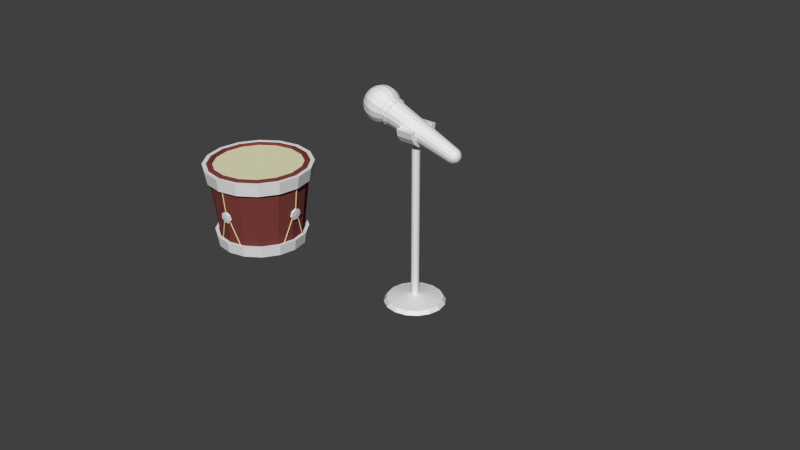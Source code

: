 # Source: SoundCapture.blend  (saved by Blender 2.69.0; exported with 4.5.12 LTS)
import bpy
from mathutils import Matrix  # noqa: F401  (used for matrix-valued properties, if any)

bpy.ops.wm.read_factory_settings(use_empty=True)
scene = bpy.context.scene
scene.name = 'Scene'

# ---- collections
col_collection_1 = bpy.data.collections.new('Collection 1'); scene.collection.children.link(col_collection_1)

# ---- materials (node trees are filled in below, after node groups)
mat_rope = bpy.data.materials.new('Rope')
mat_rope.alpha_threshold = 0.0
mat_rope.use_transparent_shadow = False
mat_rope.diffuse_color = (0.8, 0.6412, 0.3668, 1.0)
mat_rope.roughness = 0.5
mat_rope.line_color = (0.0, 0.0, 0.0, 1.0)
mat_base = bpy.data.materials.new('Base')
mat_base.alpha_threshold = 0.0
mat_base.use_transparent_shadow = False
mat_base.diffuse_color = (0.2079, 0.04956, 0.04426, 1.0)
mat_base.specular_color = (1.0, 0.9623, 0.8492)
mat_base.roughness = 0.5
mat_base.specular_intensity = 0.8885
mat_base.line_color = (0.0, 0.0, 0.0, 1.0)
mat_sheet = bpy.data.materials.new('Sheet')
mat_sheet.alpha_threshold = 0.0
mat_sheet.use_transparent_shadow = False
mat_sheet.diffuse_color = (0.8, 0.7732, 0.5483, 1.0)
mat_sheet.roughness = 0.5
mat_sheet.specular_intensity = 0.3471
mat_sheet.line_color = (0.0, 0.0, 0.0, 1.0)
mat_metalpieces = bpy.data.materials.new('MetalPieces')
mat_metalpieces.alpha_threshold = 0.0
mat_metalpieces.use_transparent_shadow = False
mat_metalpieces.roughness = 0.5
mat_metalpieces.line_color = (0.0, 0.0, 0.0, 1.0)

# ---- material node trees

# ---- world
world_world = bpy.data.worlds.new('World'); scene.world = world_world
world_world.color = (0.05088, 0.05088, 0.05088)
world_world.use_sun_shadow = False
world_world.sun_shadow_jitter_overblur = 0.0
world_world.cycles.sampling_method = 'MANUAL'
world_world.cycles.sample_map_resolution = 256

# ---- meshes
me_cube_001 = bpy.data.meshes.new('Cube.001')
me_cube_001.from_pydata([], [], [])
me_cube_001.use_remesh_preserve_volume = False
me_cube_001.use_remesh_preserve_attributes = False
me_cube_001.use_mirror_vertex_groups = False
me_cube_001.update()
me_cube = bpy.data.meshes.new('Cube')
me_cube.from_pydata([], [], [])
me_cube.use_remesh_preserve_volume = False
me_cube.use_remesh_preserve_attributes = False
me_cube.use_mirror_vertex_groups = False
me_cube.update()
me_circle_007 = bpy.data.meshes.new('Circle.007')
me_circle_007.from_pydata([(2.174, 2.144, 44.17), (1.177, 2.144, 43.5), (-7.153e-07, 2.144, 43.27), (-1.177, 2.144, 43.5), (-4.452, 2.144, 46.11), (-4.113, 2.144, 44.4), (-3.148, 2.144, 42.96), (-1.704, 2.144, 41.99), (-7.153e-07, 2.144, 41.66), (1.704, 2.144, 41.99), (3.148, 2.144, 42.96), (4.113, 2.144, 44.4), (4.452, 2.144, 46.11), (-2.174, 2.144, 44.17), (-2.841, 2.144, 45.17), (-3.075, 2.144, 46.34), (2.841, 2.144, 45.17), (3.075, 2.144, 46.34), (2.174, -2.144, 44.17), (1.177, -2.144, 43.5), (-7.153e-07, -2.144, 43.27), (-1.177, -2.144, 43.5), (-4.452, -2.144, 46.11), (-4.113, -2.144, 44.4), (-3.148, -2.144, 42.96), (-1.704, -2.144, 41.99), (-7.153e-07, -2.144, 41.66), (1.704, -2.144, 41.99), (3.148, -2.144, 42.96), (4.113, -2.144, 44.4), (4.452, -2.144, 46.11), (-2.174, -2.144, 44.17), (-2.841, -2.144, 45.17), (-3.075, -2.144, 46.34), (2.841, -2.144, 45.17), (3.075, -2.144, 46.34), (2.384e-07, 1.0, 2.0), (-0.3827, 0.9239, 2.0), (-0.7071, 0.7071, 2.0), (-1.0, 1.589e-08, 2.0), (-0.3827, -0.9239, 2.0), (0.9239, -0.3827, 2.0), (1.0, 7.153e-08, 2.0), (0.9239, 0.3827, 2.0), (0.3827, 0.9239, 2.0), (-0.9239, 0.3827, 2.0), (-0.9239, -0.3827, 2.0), (-0.7071, -0.7071, 2.0), (8.742e-08, -1.0, 2.0), (0.3827, -0.9239, 2.0), (0.7071, -0.7071, 2.0), (0.7071, 0.7071, 2.0), (2.384e-07, 1.0, 42.0), (-0.3827, 0.9239, 42.0), (-0.7071, 0.7071, 42.0), (-0.9239, 0.3827, 42.0), (-1.0, 1.589e-08, 42.0), (-0.9239, -0.3827, 42.0), (-0.7071, -0.7071, 42.0), (-0.3827, -0.9239, 42.0), (8.742e-08, -1.0, 42.0), (0.3827, -0.9239, 42.0), (0.7071, -0.7071, 42.0), (0.9239, -0.3827, 42.0), (1.0, 7.153e-08, 42.0), (0.9239, 0.3827, 42.0), (0.7071, 0.7071, 42.0), (0.3827, 0.9239, 42.0), (5.29e-07, 7.0, 1.0), (-2.679, 6.467, 1.0), (-4.95, 4.95, 1.0), (-7.0, -3.246e-07, 1.0), (-4.95, -4.95, 1.0), (2.679, -6.467, 1.0), (6.467, -2.679, 1.0), (2.679, 6.467, 1.0), (-6.467, 2.679, 1.0), (-6.467, -2.679, 1.0), (-2.679, -6.467, 1.0), (-5.28e-07, -7.0, 1.0), (4.95, -4.95, 1.0), (7.0, 6.485e-08, 1.0), (6.467, 2.679, 1.0), (4.95, 4.95, 1.0), (-2.947, 7.114, 0.0), (-5.445, 5.445, 0.0), (-2.947, -7.114, 0.0), (-6.039e-07, -7.7, 0.0), (5.445, -5.445, 0.0), (7.114, -2.947, 0.0), (7.114, 2.947, 0.0), (5.445, 5.445, 0.0), (5.588e-07, 7.7, 0.0), (-7.114, 2.947, 0.0), (-7.7, -3.63e-07, 0.0), (-7.114, -2.947, 0.0), (-5.445, -5.445, 0.0), (2.947, -7.114, 0.0), (7.7, 6.537e-08, 0.0), (2.947, 7.114, 0.0)], [], [(11, 16, 17, 12), (10, 0, 16, 11), (9, 1, 0, 10), (8, 2, 1, 9), (7, 3, 2, 8), (6, 13, 3, 7), (5, 14, 13, 6), (4, 15, 14, 5), (29, 30, 35, 34), (28, 29, 34, 18), (27, 28, 18, 19), (26, 27, 19, 20), (25, 26, 20, 21), (24, 25, 21, 31), (23, 24, 31, 32), (22, 23, 32, 33), (17, 16, 34, 35), (11, 12, 30, 29), (9, 10, 28, 27), (7, 8, 26, 25), (5, 6, 24, 23), (2, 3, 21, 20), (14, 15, 33, 32), (0, 1, 19, 18), (3, 13, 31, 21), (10, 11, 29, 28), (8, 9, 27, 26), (12, 17, 35, 30), (6, 7, 25, 24), (4, 5, 23, 22), (16, 0, 18, 34), (15, 4, 22, 33), (1, 2, 20, 19), (13, 14, 32, 31), (36, 68, 69, 37), (44, 75, 68, 36), (48, 49, 61, 60), (49, 50, 62, 61), (46, 47, 58, 57), (69, 84, 85, 70), (37, 69, 70, 38), (41, 74, 81, 42), (40, 47, 72, 78), (43, 82, 83, 51), (38, 70, 76, 45), (49, 48, 79, 73), (39, 71, 77, 46), (41, 50, 80, 74), (43, 42, 81, 82), (39, 45, 76, 71), (44, 51, 83, 75), (45, 39, 56, 55), (51, 44, 67, 66), (37, 38, 54, 53), (42, 43, 65, 64), (50, 41, 63, 62), (47, 40, 59, 58), (39, 46, 57, 56), (44, 36, 52, 67), (38, 45, 55, 54), (43, 51, 66, 65), (36, 37, 53, 52), (41, 42, 64, 63), (40, 48, 60, 59), (82, 81, 98, 90), (79, 87, 97, 73), (71, 76, 93, 94), (75, 83, 91, 99), (80, 88, 89, 74), (72, 77, 95, 96), (79, 78, 86, 87), (80, 73, 97, 88), (69, 68, 92, 84), (81, 74, 89, 98), (49, 73, 80, 50), (40, 78, 79, 48), (46, 77, 72, 47), (72, 96, 86, 78), (71, 94, 95, 77), (75, 99, 92, 68), (70, 85, 93, 76), (82, 90, 91, 83)])
me_circle_007.use_remesh_preserve_volume = False
me_circle_007.use_remesh_preserve_attributes = False
me_circle_007.use_mirror_vertex_groups = False
me_circle_007.update()
me_circle_000 = bpy.data.meshes.new('Circle.000')
me_circle_000.from_pydata([(1.91, 0.0, 10.0), (1.837, 0.0, 10.18), (1.66, 0.0, 10.25), (1.483, 0.0, 10.18), (1.41, 0.0, 10.0), (1.483, 0.0, 9.823), (1.66, 0.0, 9.75), (1.837, 0.0, 9.823), (1.765, 0.7309, 10.0), (1.697, 0.7029, 10.18), (1.534, 0.6353, 10.25), (1.37, 0.5676, 10.18), (1.303, 0.5396, 10.0), (1.37, 0.5676, 9.823), (1.534, 0.6353, 9.75), (1.697, 0.7029, 9.823), (1.351, 1.351, 10.0), (1.299, 1.299, 10.18), (1.174, 1.174, 10.25), (1.049, 1.049, 10.18), (0.997, 0.997, 10.0), (1.049, 1.049, 9.823), (1.174, 1.174, 9.75), (1.299, 1.299, 9.823), (0.7309, 1.765, 10.0), (0.7029, 1.697, 10.18), (0.6353, 1.534, 10.25), (0.5676, 1.37, 10.18), (0.5396, 1.303, 10.0), (0.5676, 1.37, 9.823), (0.6353, 1.534, 9.75), (0.7029, 1.697, 9.823), (5.96e-08, 1.91, 10.0), (1.192e-07, 1.837, 10.18), (1.788e-07, 1.66, 10.25), (1.192e-07, 1.483, 10.18), (1.192e-07, 1.41, 10.0), (1.192e-07, 1.483, 9.823), (1.788e-07, 1.66, 9.75), (1.192e-07, 1.837, 9.823), (-0.7309, 1.765, 10.0), (-0.7029, 1.697, 10.18), (-0.6353, 1.534, 10.25), (-0.5676, 1.37, 10.18), (-0.5396, 1.303, 10.0), (-0.5676, 1.37, 9.823), (-0.6353, 1.534, 9.75), (-0.7029, 1.697, 9.823), (-1.351, 1.351, 10.0), (-1.299, 1.299, 10.18), (-1.174, 1.174, 10.25), (-1.049, 1.049, 10.18), (-0.997, 0.997, 10.0), (-1.049, 1.049, 9.823), (-1.174, 1.174, 9.75), (-1.299, 1.299, 9.823), (-1.765, 0.7309, 10.0), (-1.697, 0.7029, 10.18), (-1.534, 0.6353, 10.25), (-1.37, 0.5676, 10.18), (-1.303, 0.5396, 10.0), (-1.37, 0.5676, 9.823), (-1.534, 0.6353, 9.75), (-1.697, 0.7029, 9.823), (-1.91, 1.67e-07, 10.0), (-1.837, 1.606e-07, 10.18), (-1.66, 1.451e-07, 10.25), (-1.483, 1.297e-07, 10.18), (-1.41, 1.233e-07, 10.0), (-1.483, 1.297e-07, 9.823), (-1.66, 1.451e-07, 9.75), (-1.837, 1.606e-07, 9.823), (-1.765, -0.7309, 10.0), (-1.697, -0.7029, 10.18), (-1.534, -0.6353, 10.25), (-1.37, -0.5676, 10.18), (-1.303, -0.5396, 10.0), (-1.37, -0.5676, 9.823), (-1.534, -0.6353, 9.75), (-1.697, -0.7029, 9.823), (-1.351, -1.351, 10.0), (-1.299, -1.299, 10.18), (-1.174, -1.174, 10.25), (-1.049, -1.049, 10.18), (-0.997, -0.997, 10.0), (-1.049, -1.049, 9.823), (-1.174, -1.174, 9.75), (-1.299, -1.299, 9.823), (-0.7309, -1.765, 10.0), (-0.7029, -1.697, 10.18), (-0.6353, -1.534, 10.25), (-0.5676, -1.37, 10.18), (-0.5396, -1.303, 10.0), (-0.5676, -1.37, 9.823), (-0.6353, -1.534, 9.75), (-0.7029, -1.697, 9.823), (5.96e-08, -1.91, 10.0), (1.192e-07, -1.837, 10.18), (1.788e-07, -1.66, 10.25), (1.192e-07, -1.483, 10.18), (1.192e-07, -1.41, 10.0), (1.192e-07, -1.483, 9.823), (1.788e-07, -1.66, 9.75), (1.192e-07, -1.837, 9.823), (0.7309, -1.765, 10.0), (0.7029, -1.697, 10.18), (0.6353, -1.534, 10.25), (0.5676, -1.37, 10.18), (0.5396, -1.303, 10.0), (0.5676, -1.37, 9.823), (0.6353, -1.534, 9.75), (0.7029, -1.697, 9.823), (1.351, -1.351, 10.0), (1.299, -1.299, 10.18), (1.174, -1.174, 10.25), (1.049, -1.049, 10.18), (0.997, -0.997, 10.0), (1.049, -1.049, 9.823), (1.174, -1.174, 9.75), (1.299, -1.299, 9.823), (1.765, -0.7309, 10.0), (1.697, -0.7029, 10.18), (1.534, -0.6353, 10.25), (1.37, -0.5676, 10.18), (1.303, -0.5396, 10.0), (1.37, -0.5676, 9.823), (1.534, -0.6353, 9.75), (1.697, -0.7029, 9.823), (-0.3919, 0.946, -5.207e-10), (-0.7241, 0.7241, -5.207e-10), (-0.946, -0.3919, -5.207e-10), (0.7241, -0.7241, -5.207e-10), (0.3919, 0.946, -5.207e-10), (2.601e-08, 1.698, 10.0), (-0.6498, 1.569, 10.0), (-1.201, 1.201, 10.0), (-1.569, 0.6498, 10.0), (-1.698, -8.203e-08, 10.0), (-1.569, -0.6498, 10.0), (-1.201, -1.201, 10.0), (-0.6498, -1.569, 10.0), (-2.304e-07, -1.698, 10.0), (0.6498, -1.569, 10.0), (1.201, -1.201, 10.0), (1.569, -0.6498, 10.0), (1.698, 1.245e-08, 10.0), (1.569, 0.6498, 10.0), (1.201, 1.201, 10.0), (0.6498, 1.569, 10.0), (0.9511, 5.344e-08, -0.309), (0.809, 9.09e-08, -0.5878), (0.5878, 1.206e-07, -0.809), (0.309, 1.397e-07, -0.9511), (-3.767e-07, 1.463e-07, -1.0), (-0.309, 1.397e-07, -0.9511), (-0.5878, 1.206e-07, -0.809), (-0.809, 9.09e-08, -0.5878), (-0.9511, 5.344e-08, -0.309), (-1.024, 1.373e-08, 3.552e-07), (3.574e-09, 1.024, -5.207e-10), (-0.946, 0.3919, -5.207e-10), (0.3919, -0.946, -5.207e-10), (0.8787, -0.364, -0.309), (0.7474, -0.3096, -0.5878), (0.543, -0.2249, -0.809), (0.2855, -0.1183, -0.9511), (-0.2855, 0.1183, -0.9511), (-0.543, 0.2249, -0.809), (-0.7474, 0.3096, -0.5878), (-0.8787, 0.364, -0.309), (-0.7241, -0.7241, -5.207e-10), (-0.3919, -0.946, -5.207e-10), (-3.931e-07, -1.024, -5.207e-10), (0.6725, -0.6725, -0.309), (0.5721, -0.5721, -0.5878), (0.4156, -0.4156, -0.809), (0.2185, -0.2185, -0.9511), (-0.2185, 0.2185, -0.9511), (-0.4156, 0.4156, -0.809), (-0.5721, 0.5721, -0.5878), (-0.6725, 0.6725, -0.309), (0.364, -0.8787, -0.309), (0.3096, -0.7474, -0.5878), (0.2249, -0.543, -0.809), (0.1183, -0.2855, -0.9511), (-0.1183, 0.2855, -0.9511), (-0.2249, 0.543, -0.809), (-0.3096, 0.7474, -0.5878), (-0.364, 0.8787, -0.309), (-1.49e-07, -0.9511, -0.309), (0.0, -0.809, -0.5878), (5.96e-08, -0.5878, -0.809), (9.686e-08, -0.309, -0.9511), (1.937e-07, 0.309, -0.9511), (2.235e-07, 0.5878, -0.809), (1.49e-07, 0.809, -0.5878), (2.086e-07, 0.9511, -0.309), (0.946, 0.3919, -5.207e-10), (-0.364, -0.8787, -0.309), (-0.3096, -0.7474, -0.5878), (-0.2249, -0.543, -0.809), (-0.1183, -0.2855, -0.9511), (0.1183, 0.2855, -0.9511), (0.2249, 0.543, -0.809), (0.3096, 0.7474, -0.5878), (0.364, 0.8787, -0.309), (-0.6725, -0.6725, -0.309), (-0.5721, -0.5721, -0.5878), (-0.4156, -0.4156, -0.809), (-0.2185, -0.2185, -0.9511), (0.2185, 0.2185, -0.9511), (0.4156, 0.4156, -0.809), (0.5721, 0.5721, -0.5878), (0.6725, 0.6725, -0.309), (1.024, -3.647e-07, -5.207e-10), (-0.8787, -0.364, -0.309), (-0.7474, -0.3096, -0.5878), (-0.543, -0.2249, -0.809), (-0.2855, -0.1183, -0.9511), (0.2855, 0.1183, -0.9511), (0.543, 0.2249, -0.809), (0.7474, 0.3096, -0.5878), (0.8787, 0.364, -0.309), (0.946, -0.3919, -5.207e-10), (0.7241, 0.7241, -5.207e-10)], [], [(0, 8, 9, 1), (1, 9, 10, 2), (2, 10, 11, 3), (3, 11, 12, 4), (4, 12, 13, 5), (5, 13, 14, 6), (6, 14, 15, 7), (0, 7, 15, 8), (8, 16, 17, 9), (9, 17, 18, 10), (10, 18, 19, 11), (11, 19, 20, 12), (12, 20, 21, 13), (13, 21, 22, 14), (14, 22, 23, 15), (15, 23, 16, 8), (16, 24, 25, 17), (17, 25, 26, 18), (18, 26, 27, 19), (19, 27, 28, 20), (20, 28, 29, 21), (21, 29, 30, 22), (22, 30, 31, 23), (23, 31, 24, 16), (24, 32, 33, 25), (25, 33, 34, 26), (26, 34, 35, 27), (27, 35, 36, 28), (28, 36, 37, 29), (29, 37, 38, 30), (30, 38, 39, 31), (31, 39, 32, 24), (32, 40, 41, 33), (33, 41, 42, 34), (34, 42, 43, 35), (35, 43, 44, 36), (36, 44, 45, 37), (37, 45, 46, 38), (38, 46, 47, 39), (39, 47, 40, 32), (40, 48, 49, 41), (41, 49, 50, 42), (42, 50, 51, 43), (43, 51, 52, 44), (44, 52, 53, 45), (45, 53, 54, 46), (46, 54, 55, 47), (47, 55, 48, 40), (48, 56, 57, 49), (49, 57, 58, 50), (50, 58, 59, 51), (51, 59, 60, 52), (52, 60, 61, 53), (53, 61, 62, 54), (54, 62, 63, 55), (55, 63, 56, 48), (56, 64, 65, 57), (57, 65, 66, 58), (58, 66, 67, 59), (59, 67, 68, 60), (60, 68, 69, 61), (61, 69, 70, 62), (62, 70, 71, 63), (63, 71, 64, 56), (64, 72, 73, 65), (65, 73, 74, 66), (66, 74, 75, 67), (67, 75, 76, 68), (68, 76, 77, 69), (69, 77, 78, 70), (70, 78, 79, 71), (71, 79, 72, 64), (72, 80, 81, 73), (73, 81, 82, 74), (74, 82, 83, 75), (75, 83, 84, 76), (76, 84, 85, 77), (77, 85, 86, 78), (78, 86, 87, 79), (79, 87, 80, 72), (80, 88, 89, 81), (81, 89, 90, 82), (82, 90, 91, 83), (83, 91, 92, 84), (84, 92, 93, 85), (85, 93, 94, 86), (86, 94, 95, 87), (87, 95, 88, 80), (88, 96, 97, 89), (89, 97, 98, 90), (90, 98, 99, 91), (91, 99, 100, 92), (92, 100, 101, 93), (93, 101, 102, 94), (94, 102, 103, 95), (95, 103, 96, 88), (96, 104, 105, 97), (97, 105, 106, 98), (98, 106, 107, 99), (99, 107, 108, 100), (100, 108, 109, 101), (101, 109, 110, 102), (102, 110, 111, 103), (103, 111, 104, 96), (104, 112, 113, 105), (105, 113, 114, 106), (106, 114, 115, 107), (107, 115, 116, 108), (108, 116, 117, 109), (109, 117, 118, 110), (110, 118, 119, 111), (111, 119, 112, 104), (112, 120, 121, 113), (113, 121, 122, 114), (114, 122, 123, 115), (115, 123, 124, 116), (116, 124, 125, 117), (117, 125, 126, 118), (118, 126, 127, 119), (119, 127, 120, 112), (120, 0, 1, 121), (121, 1, 2, 122), (122, 2, 3, 123), (123, 3, 4, 124), (124, 4, 5, 125), (125, 5, 6, 126), (126, 6, 7, 127), (127, 7, 0, 120), (128, 129, 135, 134), (150, 163, 164, 151), (155, 156, 168, 167), (151, 164, 165, 152), (149, 162, 163, 150), (156, 157, 169, 168), (154, 155, 167, 166), (167, 168, 179, 178), (164, 175, 176, 165), (162, 173, 174, 163), (168, 169, 180, 179), (166, 167, 178, 177), (163, 174, 175, 164), (175, 183, 184, 176), (173, 181, 182, 174), (179, 180, 188, 187), (177, 178, 186, 185), (174, 182, 183, 175), (178, 179, 187, 186), (185, 186, 194, 193), (182, 190, 191, 183), (186, 187, 195, 194), (183, 191, 192, 184), (181, 189, 190, 182), (187, 188, 196, 195), (194, 195, 204, 203), (191, 200, 201, 192), (189, 198, 199, 190), (195, 196, 205, 204), (193, 194, 203, 202), (190, 199, 200, 191), (198, 206, 207, 199), (204, 205, 213, 212), (202, 203, 211, 210), (199, 207, 208, 200), (203, 204, 212, 211), (200, 208, 209, 201), (207, 216, 217, 208), (211, 212, 221, 220), (208, 217, 218, 209), (206, 215, 216, 207), (212, 213, 222, 221), (210, 211, 220, 219), (172, 161, 142, 141), (170, 171, 140, 139), (158, 130, 138, 137), (132, 159, 133, 148), (129, 160, 136, 135), (197, 224, 147, 146), (159, 128, 134, 133), (223, 214, 145, 144), (161, 131, 143, 142), (171, 172, 141, 140), (130, 170, 139, 138), (160, 158, 137, 136), (224, 132, 148, 147), (214, 197, 146, 145), (131, 223, 144, 143), (152, 165, 153), (214, 223, 162, 149), (157, 158, 160, 169), (153, 154, 166), (223, 131, 173, 162), (169, 160, 129, 180), (153, 166, 177), (165, 176, 153), (176, 184, 153), (131, 161, 181, 173), (180, 129, 128, 188), (153, 177, 185), (184, 192, 153), (161, 172, 189, 181), (188, 128, 159, 196), (153, 185, 193), (196, 159, 132, 205), (153, 193, 202), (192, 201, 153), (172, 171, 198, 189), (201, 209, 153), (171, 170, 206, 198), (205, 132, 224, 213), (153, 202, 210), (209, 218, 153), (170, 130, 215, 206), (213, 224, 197, 222), (153, 210, 219), (220, 221, 150, 151), (153, 219, 152), (217, 155, 154, 218), (215, 157, 156, 216), (221, 222, 149, 150), (219, 220, 151, 152), (218, 154, 153), (216, 156, 155, 217), (130, 158, 157, 215), (222, 197, 214, 149)])
me_circle_000.use_remesh_preserve_volume = False
me_circle_000.use_remesh_preserve_attributes = False
me_circle_000.use_mirror_vertex_groups = False
me_circle_000.update()
me_sphere_002 = bpy.data.meshes.new('Sphere.002')
me_sphere_002.from_pydata([(-0.1951, -5.684e-13, 5.981), (-0.3827, -5.684e-13, 5.924), (-0.5556, -5.684e-13, 5.831), (-0.7071, -5.684e-13, 5.707), (-0.8315, -5.684e-13, 5.556), (-0.9239, -5.684e-13, 5.383), (-0.9808, -5.684e-13, 5.195), (-1.0, -5.684e-13, 5.0), (-0.9808, -5.684e-13, 4.805), (-0.9239, -5.684e-13, 4.617), (-0.8315, -5.684e-13, 4.444), (-0.7071, -5.684e-13, 4.293), (-0.5556, -5.684e-13, 4.169), (-0.3827, -5.684e-13, 4.076), (-0.1951, -5.684e-13, 4.019), (-0.1802, 0.07466, 5.981), (-0.3536, 0.1464, 5.924), (-0.5133, 0.2126, 5.831), (-0.6533, 0.2706, 5.707), (-0.7682, 0.3182, 5.556), (-0.8536, 0.3536, 5.383), (-0.9061, 0.3753, 5.195), (-0.9239, 0.3827, 5.0), (-0.9061, 0.3753, 4.805), (-0.8536, 0.3536, 4.617), (-0.7682, 0.3182, 4.444), (-0.6533, 0.2706, 4.293), (-0.5133, 0.2126, 4.169), (-0.3536, 0.1464, 4.076), (-0.1802, 0.07466, 4.019), (-0.138, 0.1379, 5.981), (-0.2706, 0.2706, 5.924), (-0.3929, 0.3928, 5.831), (-0.5, 0.5, 5.707), (-0.5879, 0.5879, 5.556), (-0.6533, 0.6533, 5.383), (-0.6935, 0.6935, 5.195), (-0.7071, 0.7071, 5.0), (-0.6935, 0.6935, 4.805), (-0.6533, 0.6533, 4.617), (-0.5879, 0.5879, 4.444), (-0.5, 0.5, 4.293), (-0.3929, 0.3928, 4.169), (-0.2706, 0.2706, 4.076), (-0.138, 0.1379, 4.019), (-0.07466, 0.1802, 5.981), (-0.1464, 0.3536, 5.924), (-0.2126, 0.5133, 5.831), (-0.2706, 0.6533, 5.707), (-0.3182, 0.7682, 5.556), (-0.3536, 0.8536, 5.383), (-0.3753, 0.9061, 5.195), (-0.3827, 0.9239, 5.0), (-0.3753, 0.9061, 4.805), (-0.3536, 0.8536, 4.617), (-0.3182, 0.7682, 4.444), (-0.2706, 0.6533, 4.293), (-0.2126, 0.5133, 4.169), (-0.1464, 0.3536, 4.076), (-0.07466, 0.1802, 4.019), (-2.516e-06, 0.1951, 5.981), (-2.479e-06, 0.3827, 5.924), (-2.479e-06, 0.5556, 5.831), (-2.464e-06, 0.7071, 5.707), (-2.449e-06, 0.8315, 5.556), (-2.479e-06, 0.9239, 5.383), (-2.479e-06, 0.9808, 5.195), (-2.419e-06, 1.0, 5.0), (-2.479e-06, 0.9808, 4.805), (-2.419e-06, 0.9239, 4.617), (-2.449e-06, 0.8315, 4.444), (-2.464e-06, 0.7071, 4.293), (-2.479e-06, 0.5556, 4.169), (-2.464e-06, 0.3827, 4.076), (-2.516e-06, 0.1951, 4.019), (0.07466, 0.1802, 5.981), (0.1464, 0.3536, 5.924), (0.2126, 0.5133, 5.831), (0.2706, 0.6533, 5.707), (0.3182, 0.7682, 5.556), (0.3536, 0.8536, 5.383), (0.3753, 0.9061, 5.195), (0.3827, 0.9239, 5.0), (0.3753, 0.9061, 4.805), (0.3536, 0.8536, 4.617), (0.3182, 0.7682, 4.444), (0.2706, 0.6533, 4.293), (0.2126, 0.5133, 4.169), (0.1464, 0.3536, 4.076), (0.07466, 0.1802, 4.019), (0.1379, 0.1379, 5.981), (0.2706, 0.2706, 5.924), (0.3928, 0.3928, 5.831), (0.5, 0.5, 5.707), (0.5879, 0.5879, 5.556), (0.6533, 0.6533, 5.383), (0.6935, 0.6935, 5.195), (0.7071, 0.7071, 5.0), (0.6935, 0.6935, 4.805), (0.6533, 0.6533, 4.617), (0.5879, 0.5879, 4.444), (0.5, 0.5, 4.293), (0.3928, 0.3928, 4.169), (0.2706, 0.2706, 4.076), (0.1379, 0.1379, 4.019), (0.1802, 0.07466, 5.981), (0.3536, 0.1464, 5.924), (0.5133, 0.2126, 5.831), (0.6533, 0.2706, 5.707), (0.7682, 0.3182, 5.556), (0.8536, 0.3536, 5.383), (0.9061, 0.3753, 5.195), (0.9239, 0.3827, 5.0), (0.9061, 0.3753, 4.805), (0.8536, 0.3536, 4.617), (0.7682, 0.3182, 4.444), (0.6533, 0.2706, 4.293), (0.5133, 0.2126, 4.169), (0.3536, 0.1464, 4.076), (0.1802, 0.07466, 4.019), (0.1951, -6.902e-08, 5.981), (0.3827, -1.137e-07, 5.924), (0.5556, -1.435e-07, 5.831), (0.7071, -8.392e-08, 5.707), (0.8315, -2.329e-07, 5.556), (0.9239, -2.031e-07, 5.383), (0.9808, -1.435e-07, 5.195), (1.0, -2.329e-07, 5.0), (0.9808, -1.435e-07, 4.805), (0.9239, -2.627e-07, 4.617), (0.8315, -2.329e-07, 4.444), (0.7071, -8.392e-08, 4.293), (0.5556, -1.584e-07, 4.169), (0.3827, -1.733e-07, 4.076), (0.1951, -5.412e-08, 4.019), (0.1802, -0.07466, 5.981), (0.3536, -0.1464, 5.924), (0.5133, -0.2126, 5.831), (0.6533, -0.2706, 5.707), (0.7682, -0.3182, 5.556), (0.8536, -0.3536, 5.383), (0.9061, -0.3753, 5.195), (0.9239, -0.3827, 5.0), (0.9061, -0.3753, 4.805), (0.8536, -0.3536, 4.617), (0.7682, -0.3182, 4.444), (0.6533, -0.2706, 4.293), (0.5133, -0.2126, 4.169), (0.3536, -0.1464, 4.076), (0.1802, -0.07466, 4.019), (0.1379, -0.1379, 5.981), (0.2706, -0.2706, 5.924), (0.3928, -0.3928, 5.831), (0.5, -0.5, 5.707), (0.5879, -0.5879, 5.556), (0.6533, -0.6533, 5.383), (0.6935, -0.6935, 5.195), (0.7071, -0.7071, 5.0), (0.6935, -0.6935, 4.805), (0.6533, -0.6533, 4.617), (0.5879, -0.5879, 4.444), (0.5, -0.5, 4.293), (0.3928, -0.3928, 4.169), (0.2706, -0.2706, 4.076), (0.1379, -0.1379, 4.019), (0.07466, -0.1802, 5.981), (0.1464, -0.3536, 5.924), (0.2126, -0.5133, 5.831), (0.2706, -0.6533, 5.707), (0.3182, -0.7682, 5.556), (0.3536, -0.8536, 5.383), (0.3753, -0.9061, 5.195), (0.3827, -0.9239, 5.0), (0.3753, -0.9061, 4.805), (0.3536, -0.8536, 4.617), (0.3182, -0.7682, 4.444), (0.2706, -0.6533, 4.293), (0.2126, -0.5133, 4.169), (0.1464, -0.3536, 4.076), (0.07466, -0.1802, 4.019), (-2.62e-06, -0.1951, 5.981), (-2.687e-06, -0.3827, 5.924), (-2.792e-06, -0.5556, 5.831), (-2.777e-06, -0.7071, 5.707), (-2.955e-06, -0.8315, 5.556), (-2.896e-06, -0.9239, 5.383), (-2.806e-06, -0.9808, 5.195), (-2.926e-06, -1.0, 5.0), (-2.806e-06, -0.9808, 4.805), (-2.926e-06, -0.9239, 4.617), (-2.955e-06, -0.8315, 4.444), (-2.777e-06, -0.7071, 4.293), (-2.792e-06, -0.5556, 4.169), (-2.762e-06, -0.3827, 4.076), (-2.598e-06, -0.1951, 4.019), (-0.07466, -0.1802, 5.981), (-0.1464, -0.3536, 5.924), (-0.2126, -0.5133, 5.831), (-0.2706, -0.6533, 5.707), (-0.3182, -0.7682, 5.556), (-0.3536, -0.8536, 5.383), (-0.3753, -0.9061, 5.195), (-0.3827, -0.9239, 5.0), (-0.3753, -0.9061, 4.805), (-0.3536, -0.8536, 4.617), (-0.3182, -0.7682, 4.444), (-0.2706, -0.6533, 4.293), (-0.2126, -0.5133, 4.169), (-0.1464, -0.3536, 4.076), (-0.07466, -0.1802, 4.019), (-2.766e-06, -2.304e-07, 6.0), (-0.138, -0.1379, 5.981), (-0.2706, -0.2706, 5.924), (-0.3929, -0.3928, 5.831), (-0.5, -0.5, 5.707), (-0.5879, -0.5879, 5.556), (-0.6533, -0.6533, 5.383), (-0.6935, -0.6935, 5.195), (-0.7071, -0.7071, 5.0), (-0.6935, -0.6935, 4.805), (-0.6533, -0.6533, 4.617), (-0.5879, -0.5879, 4.444), (-0.5, -0.5, 4.293), (-0.3929, -0.3928, 4.169), (-0.2706, -0.2706, 4.076), (-0.138, -0.1379, 4.019), (-2.535e-06, -5.684e-13, 4.0), (-0.1802, -0.07466, 5.981), (-0.3536, -0.1464, 5.924), (-0.5133, -0.2126, 5.831), (-0.6533, -0.2706, 5.707), (-0.7682, -0.3182, 5.556), (-0.8536, -0.3536, 5.383), (-0.9061, -0.3753, 5.195), (-0.9239, -0.3827, 5.0), (-0.9061, -0.3753, 4.805), (-0.8536, -0.3536, 4.617), (-0.7682, -0.3182, 4.444), (-0.6533, -0.2706, 4.293), (-0.5133, -0.2126, 4.169), (-0.3536, -0.1464, 4.076), (-0.1802, -0.07466, 4.019)], [], [(8, 7, 22, 23), (6, 5, 20, 21), (4, 3, 18, 19), (2, 1, 16, 17), (13, 12, 27, 28), (11, 10, 25, 26), (9, 8, 23, 24), (7, 6, 21, 22), (5, 4, 19, 20), (3, 2, 17, 18), (14, 13, 28, 29), (1, 0, 15, 16), (12, 11, 26, 27), (10, 9, 24, 25), (18, 17, 32, 33), (29, 28, 43, 44), (16, 15, 30, 31), (27, 26, 41, 42), (25, 24, 39, 40), (23, 22, 37, 38), (21, 20, 35, 36), (19, 18, 33, 34), (17, 16, 31, 32), (28, 27, 42, 43), (26, 25, 40, 41), (24, 23, 38, 39), (22, 21, 36, 37), (20, 19, 34, 35), (33, 32, 47, 48), (44, 43, 58, 59), (31, 30, 45, 46), (42, 41, 56, 57), (40, 39, 54, 55), (38, 37, 52, 53), (36, 35, 50, 51), (34, 33, 48, 49), (32, 31, 46, 47), (43, 42, 57, 58), (41, 40, 55, 56), (39, 38, 53, 54), (37, 36, 51, 52), (35, 34, 49, 50), (48, 47, 62, 63), (59, 58, 73, 74), (46, 45, 60, 61), (57, 56, 71, 72), (55, 54, 69, 70), (53, 52, 67, 68), (51, 50, 65, 66), (49, 48, 63, 64), (47, 46, 61, 62), (58, 57, 72, 73), (56, 55, 70, 71), (54, 53, 68, 69), (52, 51, 66, 67), (50, 49, 64, 65), (63, 62, 77, 78), (74, 73, 88, 89), (61, 60, 75, 76), (72, 71, 86, 87), (70, 69, 84, 85), (68, 67, 82, 83), (66, 65, 80, 81), (64, 63, 78, 79), (62, 61, 76, 77), (73, 72, 87, 88), (71, 70, 85, 86), (69, 68, 83, 84), (67, 66, 81, 82), (65, 64, 79, 80), (78, 77, 92, 93), (89, 88, 103, 104), (76, 75, 90, 91), (87, 86, 101, 102), (85, 84, 99, 100), (83, 82, 97, 98), (81, 80, 95, 96), (79, 78, 93, 94), (77, 76, 91, 92), (88, 87, 102, 103), (86, 85, 100, 101), (84, 83, 98, 99), (82, 81, 96, 97), (80, 79, 94, 95), (93, 92, 107, 108), (104, 103, 118, 119), (91, 90, 105, 106), (102, 101, 116, 117), (100, 99, 114, 115), (98, 97, 112, 113), (96, 95, 110, 111), (94, 93, 108, 109), (92, 91, 106, 107), (103, 102, 117, 118), (101, 100, 115, 116), (99, 98, 113, 114), (97, 96, 111, 112), (95, 94, 109, 110), (108, 107, 122, 123), (119, 118, 133, 134), (106, 105, 120, 121), (117, 116, 131, 132), (115, 114, 129, 130), (113, 112, 127, 128), (111, 110, 125, 126), (109, 108, 123, 124), (107, 106, 121, 122), (118, 117, 132, 133), (116, 115, 130, 131), (114, 113, 128, 129), (112, 111, 126, 127), (110, 109, 124, 125), (123, 122, 137, 138), (134, 133, 148, 149), (121, 120, 135, 136), (132, 131, 146, 147), (130, 129, 144, 145), (128, 127, 142, 143), (126, 125, 140, 141), (124, 123, 138, 139), (122, 121, 136, 137), (133, 132, 147, 148), (131, 130, 145, 146), (129, 128, 143, 144), (127, 126, 141, 142), (125, 124, 139, 140), (138, 137, 152, 153), (149, 148, 163, 164), (136, 135, 150, 151), (147, 146, 161, 162), (145, 144, 159, 160), (143, 142, 157, 158), (141, 140, 155, 156), (139, 138, 153, 154), (137, 136, 151, 152), (148, 147, 162, 163), (146, 145, 160, 161), (144, 143, 158, 159), (142, 141, 156, 157), (140, 139, 154, 155), (153, 152, 167, 168), (164, 163, 178, 179), (151, 150, 165, 166), (162, 161, 176, 177), (160, 159, 174, 175), (158, 157, 172, 173), (156, 155, 170, 171), (154, 153, 168, 169), (152, 151, 166, 167), (163, 162, 177, 178), (161, 160, 175, 176), (159, 158, 173, 174), (157, 156, 171, 172), (155, 154, 169, 170), (168, 167, 182, 183), (179, 178, 193, 194), (166, 165, 180, 181), (177, 176, 191, 192), (175, 174, 189, 190), (173, 172, 187, 188), (171, 170, 185, 186), (169, 168, 183, 184), (167, 166, 181, 182), (178, 177, 192, 193), (176, 175, 190, 191), (174, 173, 188, 189), (172, 171, 186, 187), (170, 169, 184, 185), (183, 182, 197, 198), (194, 193, 208, 209), (181, 180, 195, 196), (192, 191, 206, 207), (190, 189, 204, 205), (188, 187, 202, 203), (186, 185, 200, 201), (184, 183, 198, 199), (182, 181, 196, 197), (193, 192, 207, 208), (191, 190, 205, 206), (189, 188, 203, 204), (187, 186, 201, 202), (185, 184, 199, 200), (198, 197, 213, 214), (209, 208, 224, 225), (196, 195, 211, 212), (207, 206, 222, 223), (205, 204, 220, 221), (203, 202, 218, 219), (201, 200, 216, 217), (199, 198, 214, 215), (197, 196, 212, 213), (208, 207, 223, 224), (206, 205, 221, 222), (204, 203, 219, 220), (202, 201, 217, 218), (200, 199, 215, 216), (214, 213, 229, 230), (225, 224, 240, 241), (212, 211, 227, 228), (223, 222, 238, 239), (221, 220, 236, 237), (219, 218, 234, 235), (217, 216, 232, 233), (215, 214, 230, 231), (213, 212, 228, 229), (224, 223, 239, 240), (222, 221, 237, 238), (220, 219, 235, 236), (218, 217, 233, 234), (216, 215, 231, 232), (226, 14, 29), (0, 210, 15), (226, 29, 44), (15, 210, 30), (226, 44, 59), (30, 210, 45), (226, 59, 74), (45, 210, 60), (226, 74, 89), (60, 210, 75), (226, 89, 104), (75, 210, 90), (226, 104, 119), (90, 210, 105), (226, 119, 134), (105, 210, 120), (226, 134, 149), (120, 210, 135), (226, 149, 164), (135, 210, 150), (226, 164, 179), (150, 210, 165), (226, 179, 194), (165, 210, 180), (226, 194, 209), (180, 210, 195), (226, 209, 225), (195, 210, 211), (226, 225, 241), (211, 210, 227), (230, 229, 2, 3), (241, 240, 13, 14), (228, 227, 0, 1), (239, 238, 11, 12), (237, 236, 9, 10), (235, 234, 7, 8), (233, 232, 5, 6), (231, 230, 3, 4), (226, 241, 14), (229, 228, 1, 2), (240, 239, 12, 13), (227, 210, 0), (238, 237, 10, 11), (236, 235, 8, 9), (234, 233, 6, 7), (232, 231, 4, 5)])
me_sphere_002.use_remesh_preserve_volume = False
me_sphere_002.use_remesh_preserve_attributes = False
me_sphere_002.use_mirror_vertex_groups = False
me_sphere_002.update()
me_circle_009 = bpy.data.meshes.new('Circle.009')
me_circle_009.from_pydata([(6.429, 1.487, 3.165), (6.463, 0.8172, 3.038), (6.401, 0.5825, 2.685), (6.29, 0.9596, 2.373), (6.213, 1.665, 2.335), (6.228, 2.166, 2.601), (6.324, 2.087, 2.97), (6.141, 1.459, 3.184), (6.175, 0.7893, 3.057), (6.114, 0.5546, 2.704), (6.002, 0.9317, 2.392), (5.925, 1.637, 2.354), (5.94, 2.139, 2.62), (6.036, 2.059, 2.989), (5.583, -1.199, 0.3546), (5.615, -1.264, 0.3734), (5.692, -1.28, 0.3814), (5.757, -1.235, 0.3727), (5.76, -1.163, 0.3538), (5.7, -1.118, 0.3389), (5.621, -1.134, 0.3393), (6.13, 1.1, 2.8), (6.162, 1.035, 2.819), (6.239, 1.019, 2.827), (6.303, 1.064, 2.818), (6.307, 1.136, 2.799), (6.246, 1.181, 2.784), (6.168, 1.165, 2.785), (5.143, 2.821, 0.1415), (5.159, 2.897, 0.1528), (5.23, 2.932, 0.1582), (5.303, 2.9, 0.1536), (5.323, 2.824, 0.1424), (5.274, 2.763, 0.1332), (5.194, 2.762, 0.1327), (6.069, 1.656, 2.77), (6.085, 1.732, 2.782), (6.157, 1.767, 2.787), (6.23, 1.734, 2.783), (6.249, 1.659, 2.771), (6.201, 1.598, 2.762), (6.12, 1.596, 2.762), (6.112, 1.392, 2.77), (6.155, 1.324, 2.772), (6.234, 1.314, 2.768), (6.291, 1.37, 2.761), (6.282, 1.449, 2.757), (6.215, 1.493, 2.758), (6.139, 1.468, 2.764), (6.56, 1.863, 4.973), (6.602, 1.795, 4.974), (6.681, 1.785, 4.97), (6.738, 1.841, 4.964), (6.729, 1.92, 4.96), (6.662, 1.964, 4.961), (6.586, 1.939, 4.967), (-0.876, 7.012, 2.872), (-0.2338, 7.015, 2.709), (-0.06755, 6.884, 2.351), (-0.5024, 6.718, 2.067), (-1.211, 6.641, 2.071), (-1.659, 6.712, 2.36), (-1.51, 6.877, 2.716), (-0.8446, 6.729, 2.904), (-0.2024, 6.732, 2.742), (-0.03616, 6.601, 2.384), (-0.471, 6.435, 2.1), (-1.179, 6.358, 2.104), (-1.628, 6.429, 2.393), (-1.479, 6.594, 2.749), (1.261, 5.61, -0.006382), (1.329, 5.645, 0.007136), (1.346, 5.723, 0.01023), (1.3, 5.786, 0.0005646), (1.225, 5.786, -0.01458), (1.177, 5.724, -0.02379), (1.193, 5.646, -0.02014), (-0.5606, 6.641, 2.506), (-0.4925, 6.676, 2.52), (-0.4751, 6.754, 2.523), (-0.5214, 6.817, 2.513), (-0.5967, 6.817, 2.498), (-0.6442, 6.755, 2.489), (-0.6281, 6.677, 2.492), (-2.78, 5.172, 0.01686), (-2.854, 5.191, 0.03119), (-2.887, 5.264, 0.03458), (-2.856, 5.335, 0.02447), (-2.783, 5.351, 0.008476), (-2.724, 5.301, -0.001354), (-2.722, 5.221, 0.002378), (-1.12, 6.581, 2.509), (-1.193, 6.6, 2.524), (-1.227, 6.672, 2.527), (-1.195, 6.744, 2.517), (-1.122, 6.76, 2.501), (-1.063, 6.71, 2.491), (-1.062, 6.63, 2.495), (-0.8571, 6.621, 2.493), (-0.7887, 6.663, 2.489), (-0.7794, 6.741, 2.48), (-0.8361, 6.797, 2.474), (-0.9162, 6.788, 2.474), (-0.9593, 6.722, 2.481), (-0.9331, 6.647, 2.49), (-0.9059, 7.489, 4.674), (-0.8375, 7.53, 4.67), (-0.8281, 7.609, 4.662), (-0.8848, 7.664, 4.655), (-0.9649, 7.656, 4.656), (-1.008, 7.589, 4.663), (-0.9818, 7.515, 4.671), (-6.429, -0.2562, 3.257), (-6.463, 0.3519, 3.062), (-6.401, 0.4481, 2.692), (-6.29, -0.04004, 2.426), (-6.213, -0.7449, 2.463), (-6.228, -1.136, 2.776), (-6.324, -0.9183, 3.13), (-6.141, -0.2216, 3.273), (-6.175, 0.3865, 3.078), (-6.114, 0.4827, 2.708), (-6.002, -0.005467, 2.441), (-5.925, -0.7104, 2.479), (-5.94, -1.101, 2.792), (-6.036, -0.8837, 3.145), (-5.583, 1.31, 0.2216), (-5.615, 1.38, 0.2332), (-5.692, 1.399, 0.2394), (-5.757, 1.352, 0.2356), (-5.76, 1.274, 0.2246), (-5.7, 1.224, 0.2147), (-5.621, 1.24, 0.2134), (-6.13, -0.01548, 2.859), (-6.162, 0.05518, 2.871), (-6.239, 0.07389, 2.877), (-6.303, 0.02654, 2.873), (-6.307, -0.05119, 2.862), (-6.246, -0.1008, 2.852), (-6.168, -0.08489, 2.851), (-5.143, -2.711, 0.4347), (-5.159, -2.781, 0.4538), (-5.23, -2.813, 0.4627), (-5.303, -2.783, 0.4548), (-5.323, -2.714, 0.436), (-5.274, -2.657, 0.4205), (-5.194, -2.656, 0.4199), (-6.069, -0.5717, 2.889), (-6.085, -0.6417, 2.908), (-6.157, -0.6738, 2.917), (-6.23, -0.6438, 2.909), (-6.249, -0.5742, 2.89), (-6.201, -0.5176, 2.874), (-6.12, -0.5164, 2.874), (-6.112, -0.3133, 2.86), (-6.155, -0.2456, 2.855), (-6.234, -0.2371, 2.85), (-6.291, -0.2942, 2.85), (-6.282, -0.3739, 2.854), (-6.215, -0.4162, 2.86), (-6.139, -0.3892, 2.863), (-6.56, 0.06084, 5.068), (-6.602, 0.1285, 5.063), (-6.681, 0.137, 5.058), (-6.738, 0.07993, 5.057), (-6.729, 0.000236, 5.062), (-6.662, -0.04204, 5.067), (-6.586, -0.01507, 5.07), (0.876, -5.781, 3.55), (0.2338, -5.846, 3.391), (0.06755, -5.854, 3.026), (0.5024, -5.798, 2.731), (1.211, -5.721, 2.727), (1.659, -5.681, 3.017), (1.51, -5.708, 3.384), (0.8446, -5.491, 3.552), (0.2024, -5.556, 3.393), (0.03616, -5.564, 3.029), (0.471, -5.509, 2.733), (1.179, -5.432, 2.729), (1.628, -5.391, 3.02), (1.479, -5.418, 3.386), (-1.261, -5.5, 0.5826), (-1.329, -5.528, 0.5994), (-1.346, -5.604, 0.6107), (-1.3, -5.669, 0.6078), (-1.225, -5.675, 0.593), (-1.177, -5.618, 0.5774), (-1.193, -5.54, 0.5728), (0.5606, -5.557, 3.153), (0.4925, -5.586, 3.17), (0.4751, -5.661, 3.181), (0.5214, -5.726, 3.178), (0.5967, -5.732, 3.163), (0.6442, -5.675, 3.148), (0.6281, -5.597, 3.143), (2.78, -5.061, 0.5593), (2.854, -5.075, 0.5754), (2.887, -5.145, 0.5863), (2.856, -5.218, 0.5839), (2.783, -5.241, 0.57), (2.724, -5.195, 0.555), (2.722, -5.115, 0.5503), (1.12, -5.496, 3.15), (1.193, -5.51, 3.166), (1.227, -5.579, 3.177), (1.195, -5.653, 3.174), (1.122, -5.675, 3.16), (1.063, -5.629, 3.145), (1.062, -5.55, 3.141), (0.8571, -5.542, 3.138), (0.7887, -5.585, 3.138), (0.7794, -5.664, 3.138), (0.8361, -5.722, 3.137), (0.9162, -5.713, 3.137), (0.9593, -5.645, 3.137), (0.9331, -5.569, 3.137), (0.9059, -5.564, 5.366), (0.8375, -5.607, 5.367), (0.8281, -5.687, 5.367), (0.8848, -5.744, 5.366), (0.9649, -5.735, 5.366), (1.008, -5.667, 5.365), (0.9818, -5.591, 5.366), (-0.6061, 5.536, -0.2605), (-2.687, 4.885, -0.2259), (-4.359, 3.49, -0.152), (-5.367, 1.565, -0.04999), (-5.558, -0.5968, 0.06463), (-4.903, -2.667, 0.1744), (-3.502, -4.331, 0.2626), (-1.567, -5.334, 0.3157), (0.6061, -5.524, 0.3258), (2.687, -4.872, 0.2913), (4.359, -3.478, 0.2173), (5.367, -1.553, 0.1153), (5.558, 0.6093, 0.0006938), (4.903, 2.68, -0.1091), (3.502, 4.343, -0.1972), (1.567, 5.346, -0.2504), (-0.6571, 6.002, -0.2852), (-2.913, 5.296, -0.2477), (-4.726, 3.784, -0.1676), (-5.819, 1.697, -0.05695), (-6.026, -0.6476, 0.06732), (-5.316, -2.892, 0.1863), (-3.797, -4.696, 0.2819), (-1.699, -5.784, 0.3396), (0.6571, -5.99, 0.3505), (2.913, -5.283, 0.3131), (4.726, -3.771, 0.2329), (5.819, -1.684, 0.1223), (6.026, 0.6601, -0.001999), (5.316, 2.905, -0.121), (3.797, 4.708, -0.2166), (1.699, 5.796, -0.2743), (-0.63, 5.908, 0.5262), (-2.793, 5.23, 0.5621), (-4.531, 3.781, 0.6389), (-5.579, 1.78, 0.745), (-5.778, -0.4676, 0.8641), (-5.097, -2.62, 0.9782), (-3.64, -4.349, 1.07), (-1.629, -5.392, 1.125), (0.63, -5.589, 1.136), (2.793, -4.912, 1.1), (4.531, -3.462, 1.023), (5.579, -1.462, 0.9168), (5.778, 0.7861, 0.7977), (5.097, 2.938, 0.6836), (3.64, 4.667, 0.5919), (1.629, 5.71, 0.5367), (-0.6831, 6.392, 0.5005), (-3.029, 5.658, 0.5394), (-4.913, 4.086, 0.6227), (-6.049, 1.917, 0.7378), (-6.265, -0.5204, 0.8669), (-5.526, -2.854, 0.9906), (-3.947, -4.729, 1.09), (-1.766, -5.859, 1.15), (0.6831, -6.074, 1.161), (3.029, -5.339, 1.122), (4.913, -3.768, 1.039), (6.049, -1.598, 0.9241), (6.265, 0.8389, 0.7949), (5.526, 3.172, 0.6712), (3.947, 5.047, 0.5718), (1.766, 6.178, 0.5119), (-0.6823, 7.316, 5.36), (-3.025, 6.582, 5.399), (-4.907, 5.013, 5.482), (-6.042, 2.846, 5.597), (-6.257, 0.4116, 5.726), (-5.52, -1.919, 5.849), (-3.942, -3.792, 5.949), (-1.764, -4.921, 6.009), (0.6823, -5.135, 6.02), (3.025, -4.402, 5.981), (4.907, -2.832, 5.898), (6.042, -0.6648, 5.783), (6.257, 1.769, 5.654), (5.52, 4.1, 5.53), (3.942, 5.973, 5.431), (1.764, 7.102, 5.371), (0.0, 1.09, 5.69), (-0.5963, 5.441, -0.2884), (-2.644, 4.8, -0.2544), (-4.289, 3.428, -0.1817), (-5.281, 1.534, -0.08132), (-5.469, -0.5933, 0.03145), (-4.824, -2.63, 0.1394), (-3.445, -4.267, 0.2262), (-1.542, -5.254, 0.2785), (0.5963, -5.441, 0.2884), (2.644, -4.8, 0.2544), (4.289, -3.428, 0.1817), (5.281, -1.534, 0.08132), (5.469, 0.5933, -0.03145), (4.824, 2.63, -0.1394), (3.445, 4.267, -0.2262), (1.542, 5.254, -0.2785), (-0.7391, 7.847, 5.4), (-3.277, 7.053, 5.442), (-5.316, 5.352, 5.532), (-6.545, 3.005, 5.656), (-6.778, 0.368, 5.796), (-5.979, -2.157, 5.93), (-4.27, -4.185, 6.037), (-1.911, -5.409, 6.102), (0.7391, -5.641, 6.115), (3.277, -4.846, 6.073), (5.316, -3.145, 5.982), (6.545, -0.798, 5.858), (6.778, 1.839, 5.718), (5.979, 4.364, 5.584), (4.27, 6.392, 5.477), (1.911, 7.615, 5.412), (-0.6643, 7.187, 5.556), (-2.945, 6.473, 5.594), (-4.777, 4.945, 5.675), (-5.882, 2.835, 5.787), (-6.092, 0.4655, 5.912), (-5.374, -1.804, 6.033), (-3.838, -3.627, 6.129), (-1.718, -4.726, 6.188), (0.6643, -4.935, 6.199), (2.945, -4.22, 6.161), (4.777, -2.692, 6.08), (5.882, -0.5825, 5.968), (6.092, 1.787, 5.842), (5.374, 4.056, 5.722), (3.838, 5.88, 5.625), (1.718, 6.979, 5.567), (-0.6214, 6.447, 3.755), (-2.755, 5.779, 3.79), (-4.469, 4.349, 3.866), (-5.502, 2.376, 3.971), (-5.698, 0.159, 4.088), (-5.027, -1.964, 4.201), (-3.59, -3.669, 4.291), (-1.607, -4.697, 4.346), (0.6214, -4.892, 4.356), (2.755, -4.224, 4.321), (4.469, -2.795, 4.245), (5.502, -0.8213, 4.14), (5.698, 1.395, 4.023), (5.027, 3.518, 3.91), (3.59, 5.223, 3.82), (1.607, 6.252, 3.765), (0.8749, -5.853, 3.122), (6.403, 1.402, 2.738), (-0.8731, 6.904, 2.446), (-6.436, -0.3388, 2.83), (-0.7096, 7.406, 4.515), (-3.146, 6.643, 4.555), (-5.103, 5.01, 4.642), (-6.284, 2.756, 4.761), (-6.507, 0.225, 4.895), (-5.74, -2.199, 5.024), (-4.1, -4.146, 5.127), (-1.835, -5.321, 5.189), (0.7096, -5.544, 5.201), (3.146, -4.78, 5.161), (5.103, -3.148, 5.074), (6.284, -0.8944, 4.955), (6.507, 1.637, 4.821), (5.74, 4.061, 4.692), (4.1, 6.008, 4.589), (1.835, 7.183, 4.527), (-0.7694, 7.951, 4.486), (-3.411, 7.124, 4.53), (-5.533, 5.354, 4.624), (-6.813, 2.91, 4.753), (-7.056, 0.1656, 4.899), (-6.224, -2.463, 5.038), (-4.445, -4.574, 5.15), (-1.989, -5.848, 5.217), (0.7694, -6.089, 5.23), (3.411, -5.262, 5.186), (5.533, -3.492, 5.093), (6.813, -1.048, 4.963), (7.056, 1.697, 4.817), (6.224, 4.325, 4.678), (4.445, 6.436, 4.566), (1.989, 7.71, 4.499), (-0.7376, 7.841, 5.436), (-3.27, 7.047, 5.478), (-5.305, 5.35, 5.568), (-6.532, 3.008, 5.692), (-6.765, 0.3762, 5.832), (-5.967, -2.144, 5.965), (-4.262, -4.168, 6.072), (-1.907, -5.389, 6.137), (0.7376, -5.62, 6.149), (3.27, -4.827, 6.107), (5.305, -3.13, 6.017), (6.532, -0.7874, 5.893), (6.765, 1.844, 5.754), (5.967, 4.364, 5.62), (4.262, 6.388, 5.513), (1.907, 7.609, 5.448), (-0.7998, 8.408, 5.406), (-3.546, 7.548, 5.451), (-5.752, 5.708, 5.549), (-7.082, 3.168, 5.684), (-7.335, 0.3144, 5.835), (-6.47, -2.418, 5.98), (-4.621, -4.613, 6.096), (-2.068, -5.936, 6.166), (0.7998, -6.187, 6.179), (3.546, -5.327, 6.134), (5.752, -3.487, 6.036), (7.082, -0.9473, 5.902), (7.335, 1.906, 5.75), (6.47, 4.638, 5.606), (4.621, 6.833, 5.489), (2.068, 8.157, 5.419)], [], [(6, 0, 7, 13), (5, 6, 13, 12), (4, 5, 12, 11), (3, 4, 11, 10), (2, 3, 10, 9), (1, 2, 9, 8), (0, 1, 8, 7), (56, 371, 62), (20, 14, 21, 27), (19, 20, 27, 26), (18, 19, 26, 25), (17, 18, 25, 24), (16, 17, 24, 23), (15, 16, 23, 22), (14, 15, 22, 21), (34, 41, 35, 28), (33, 40, 41, 34), (32, 39, 40, 33), (31, 38, 39, 32), (30, 37, 38, 31), (29, 36, 37, 30), (28, 35, 36, 29), (48, 42, 49, 55), (47, 48, 55, 54), (46, 47, 54, 53), (45, 46, 53, 52), (44, 45, 52, 51), (43, 44, 51, 50), (42, 43, 50, 49), (62, 56, 63, 69), (61, 62, 69, 68), (60, 61, 68, 67), (59, 60, 67, 66), (58, 59, 66, 65), (57, 58, 65, 64), (56, 57, 64, 63), (112, 372, 118), (76, 70, 77, 83), (75, 76, 83, 82), (74, 75, 82, 81), (73, 74, 81, 80), (72, 73, 80, 79), (71, 72, 79, 78), (70, 71, 78, 77), (90, 97, 91, 84), (89, 96, 97, 90), (88, 95, 96, 89), (87, 94, 95, 88), (86, 93, 94, 87), (85, 92, 93, 86), (84, 91, 92, 85), (104, 98, 105, 111), (103, 104, 111, 110), (102, 103, 110, 109), (101, 102, 109, 108), (100, 101, 108, 107), (99, 100, 107, 106), (98, 99, 106, 105), (118, 112, 119, 125), (117, 118, 125, 124), (116, 117, 124, 123), (115, 116, 123, 122), (114, 115, 122, 121), (113, 114, 121, 120), (112, 113, 120, 119), (132, 126, 133, 139), (131, 132, 139, 138), (130, 131, 138, 137), (129, 130, 137, 136), (128, 129, 136, 135), (127, 128, 135, 134), (126, 127, 134, 133), (146, 153, 147, 140), (145, 152, 153, 146), (144, 151, 152, 145), (143, 150, 151, 144), (142, 149, 150, 143), (141, 148, 149, 142), (140, 147, 148, 141), (160, 154, 161, 167), (159, 160, 167, 166), (158, 159, 166, 165), (157, 158, 165, 164), (156, 157, 164, 163), (155, 156, 163, 162), (154, 155, 162, 161), (174, 168, 175, 181), (173, 174, 181, 180), (172, 173, 180, 179), (171, 172, 179, 178), (170, 171, 178, 177), (169, 170, 177, 176), (168, 169, 176, 175), (188, 182, 189, 195), (187, 188, 195, 194), (186, 187, 194, 193), (185, 186, 193, 192), (184, 185, 192, 191), (183, 184, 191, 190), (182, 183, 190, 189), (202, 209, 203, 196), (201, 208, 209, 202), (200, 207, 208, 201), (199, 206, 207, 200), (198, 205, 206, 199), (197, 204, 205, 198), (196, 203, 204, 197), (216, 210, 217, 223), (215, 216, 223, 222), (214, 215, 222, 221), (213, 214, 221, 220), (212, 213, 220, 219), (211, 212, 219, 218), (210, 211, 218, 217), (226, 242, 243, 227), (237, 253, 254, 238), (224, 240, 241, 225), (235, 251, 252, 236), (233, 249, 250, 234), (231, 247, 248, 232), (229, 245, 246, 230), (227, 243, 244, 228), (238, 254, 255, 239), (225, 241, 242, 226), (236, 252, 253, 237), (234, 250, 251, 235), (232, 248, 249, 233), (230, 246, 247, 231), (228, 244, 245, 229), (239, 255, 240, 224), (258, 259, 275, 274), (269, 270, 286, 285), (256, 257, 273, 272), (267, 268, 284, 283), (265, 266, 282, 281), (263, 264, 280, 279), (261, 262, 278, 277), (259, 260, 276, 275), (270, 271, 287, 286), (257, 258, 274, 273), (268, 269, 285, 284), (266, 267, 283, 282), (264, 265, 281, 280), (262, 263, 279, 278), (260, 261, 277, 276), (271, 256, 272, 287), (255, 287, 286, 254), (244, 276, 275, 243), (232, 264, 265, 233), (253, 285, 284, 252), (242, 274, 273, 241), (230, 262, 263, 231), (251, 283, 282, 250), (228, 260, 261, 229), (239, 271, 256, 224), (249, 281, 280, 248), (226, 258, 259, 227), (237, 269, 270, 238), (247, 279, 278, 246), (224, 256, 257, 225), (235, 267, 268, 236), (240, 272, 287, 255), (245, 277, 276, 244), (233, 265, 266, 234), (254, 286, 285, 253), (243, 275, 274, 242), (231, 263, 264, 232), (252, 284, 283, 251), (241, 273, 272, 240), (229, 261, 262, 230), (250, 282, 281, 249), (227, 259, 260, 228), (238, 270, 271, 239), (248, 280, 279, 247), (225, 257, 258, 226), (236, 268, 269, 237), (246, 278, 277, 245), (234, 266, 267, 235), (294, 295, 304), (292, 293, 304), (303, 288, 304), (290, 291, 304), (301, 302, 304), (288, 289, 304), (299, 300, 304), (297, 298, 304), (295, 296, 304), (293, 294, 304), (291, 292, 304), (302, 303, 304), (289, 290, 304), (300, 301, 304), (298, 299, 304), (296, 297, 304), (310, 311, 327, 326), (308, 309, 325, 324), (319, 320, 336, 335), (306, 307, 323, 322), (317, 318, 334, 333), (315, 316, 332, 331), (313, 314, 330, 329), (311, 312, 328, 327), (309, 310, 326, 325), (320, 305, 321, 336), (307, 308, 324, 323), (318, 319, 335, 334), (305, 306, 322, 321), (316, 317, 333, 332), (314, 315, 331, 330), (312, 313, 329, 328), (321, 322, 338, 337), (332, 333, 349, 348), (330, 331, 347, 346), (328, 329, 345, 344), (326, 327, 343, 342), (324, 325, 341, 340), (335, 336, 352, 351), (322, 323, 339, 338), (333, 334, 350, 349), (331, 332, 348, 347), (329, 330, 346, 345), (327, 328, 344, 343), (325, 326, 342, 341), (336, 321, 337, 352), (323, 324, 340, 339), (334, 335, 351, 350), (338, 339, 355, 354), (349, 350, 366, 365), (347, 348, 364, 363), (345, 346, 362, 361), (343, 344, 360, 359), (341, 342, 358, 357), (352, 337, 353, 368), (339, 340, 356, 355), (350, 351, 367, 366), (337, 338, 354, 353), (348, 349, 365, 364), (346, 347, 363, 362), (344, 345, 361, 360), (342, 343, 359, 358), (340, 341, 357, 356), (351, 352, 368, 367), (168, 369, 174), (174, 369, 173), (173, 369, 172), (172, 369, 171), (171, 369, 170), (170, 369, 169), (169, 369, 168), (0, 6, 370), (6, 5, 370), (5, 4, 370), (4, 3, 370), (3, 2, 370), (2, 1, 370), (1, 0, 370), (57, 371, 56), (58, 371, 57), (59, 371, 58), (60, 371, 59), (61, 371, 60), (62, 371, 61), (113, 372, 112), (114, 372, 113), (115, 372, 114), (116, 372, 115), (117, 372, 116), (118, 372, 117), (375, 391, 392, 376), (386, 402, 403, 387), (373, 389, 390, 374), (384, 400, 401, 385), (382, 398, 399, 383), (380, 396, 397, 381), (378, 394, 395, 379), (376, 392, 393, 377), (387, 403, 404, 388), (374, 390, 391, 375), (385, 401, 402, 386), (383, 399, 400, 384), (381, 397, 398, 382), (379, 395, 396, 380), (377, 393, 394, 378), (388, 404, 389, 373), (407, 423, 424, 408), (418, 434, 435, 419), (405, 421, 422, 406), (416, 432, 433, 417), (414, 430, 431, 415), (412, 428, 429, 413), (410, 426, 427, 411), (408, 424, 425, 409), (419, 435, 436, 420), (406, 422, 423, 407), (417, 433, 434, 418), (415, 431, 432, 416), (413, 429, 430, 414), (411, 427, 428, 412), (409, 425, 426, 410), (420, 436, 421, 405), (404, 436, 435, 403), (393, 425, 424, 392), (381, 413, 414, 382), (402, 434, 433, 401), (391, 423, 422, 390), (379, 411, 412, 380), (400, 432, 431, 399), (377, 409, 410, 378), (388, 420, 405, 373), (398, 430, 429, 397), (375, 407, 408, 376), (386, 418, 419, 387), (396, 428, 427, 395), (373, 405, 406, 374), (384, 416, 417, 385), (389, 421, 436, 404), (394, 426, 425, 393), (382, 414, 415, 383), (403, 435, 434, 402), (392, 424, 423, 391), (380, 412, 413, 381), (401, 433, 432, 400), (390, 422, 421, 389), (378, 410, 411, 379), (399, 431, 430, 398), (376, 408, 409, 377), (387, 419, 420, 388), (397, 429, 428, 396), (374, 406, 407, 375), (385, 417, 418, 386), (395, 427, 426, 394), (383, 415, 416, 384)])
me_circle_009.polygons.foreach_set('material_index', [3, 3, 3, 3, 3, 3, 3, 3, 0, 0, 0, 0, 0, 0, 0, 0, 0, 0, 0, 0, 0, 0, 0, 0, 0, 0, 0, 0, 0, 3, 3, 3, 3, 3, 3, 3, 3, 0, 0, 0, 0, 0, 0, 0, 0, 0, 0, 0, 0, 0, 0, 0, 0, 0, 0, 0, 0, 0, 3, 3, 3, 3, 3, 3, 3, 0, 0, 0, 0, 0, 0, 0, 0, 0, 0, 0, 0, 0, 0, 0, 0, 0, 0, 0, 0, 0, 3, 3, 3, 3, 3, 3, 3, 0, 0, 0, 0, 0, 0, 0, 0, 0, 0, 0, 0, 0, 0, 0, 0, 0, 0, 0, 0, 0, 3, 3, 3, 3, 3, 3, 3, 3, 3, 3, 3, 3, 3, 3, 3, 3, 3, 3, 3, 3, 3, 3, 3, 3, 3, 3, 3, 3, 3, 3, 3, 3, 3, 3, 3, 3, 3, 3, 3, 3, 3, 3, 3, 3, 3, 3, 3, 3, 3, 3, 3, 3, 3, 3, 3, 3, 3, 3, 3, 3, 3, 3, 3, 3, 2, 2, 2, 2, 2, 2, 2, 2, 2, 2, 2, 2, 2, 2, 2, 2, 1, 1, 1, 1, 1, 1, 1, 1, 1, 1, 1, 1, 1, 1, 1, 1, 1, 1, 1, 1, 1, 1, 1, 1, 1, 1, 1, 1, 1, 1, 1, 1, 1, 1, 1, 1, 1, 1, 1, 1, 1, 1, 1, 1, 1, 1, 1, 1, 3, 3, 3, 3, 3, 3, 3, 3, 3, 3, 3, 3, 3, 3, 3, 3, 3, 3, 3, 3, 3, 3, 3, 3, 3, 3, 3, 3, 3, 3, 3, 3, 3, 3, 3, 3, 3, 3, 3, 3, 3, 3, 3, 3, 3, 3, 3, 3, 3, 3, 3, 3, 3, 3, 3, 3, 3, 3, 3, 3, 3, 3, 3, 3, 3, 3, 3, 3, 3, 3, 3, 3, 3, 3, 3, 3, 3, 3, 3, 3, 3, 3, 3, 3, 3, 3, 3, 3, 3, 3])
_uv = me_circle_009.uv_layers.new(name='UVMap')
_uv.uv.foreach_set('vector', [0.0, 0.0, 0.0, 0.0, 0.0, 0.0, 0.0, 0.0, 0.0, 0.0, 0.0, 0.0, 0.0, 0.0, 0.0, 0.0, 0.0, 0.0, 0.0, 0.0, 0.0, 0.0, 0.0, 0.0, 0.0, 0.0, 0.0, 0.0, 0.0, 0.0, 0.0, 0.0, 0.0, 0.0, 0.0, 0.0, 0.0, 0.0, 0.0, 0.0, 0.0, 0.0, 0.0, 0.0, 0.0, 0.0, 0.0, 0.0, 0.0, 0.0, 0.0, 0.0, 0.0, 0.0, 0.0, 0.0, 0.0, 0.0, 0.0, 0.0, 0.0, 0.0, 0.0, 0.0, 0.0, 0.0, 0.0, 0.0, 0.0, 0.0, 0.0, 0.0, 0.0, 0.0, 0.0, 0.0, 0.0, 0.0, 0.0, 0.0, 0.0, 0.0, 0.0, 0.0, 0.0, 0.0, 0.0, 0.0, 0.0, 0.0, 0.0, 0.0, 0.0, 0.0, 0.0, 0.0, 0.0, 0.0, 0.0, 0.0, 0.0, 0.0, 0.0, 0.0, 0.0, 0.0, 0.0, 0.0, 0.0, 0.0, 0.0, 0.0, 0.0, 0.0, 0.0, 0.0, 0.0, 0.0, 0.0, 0.0, 0.0, 0.0, 0.0, 0.0, 0.0, 0.0, 0.0, 0.0, 0.0, 0.0, 0.0, 0.0, 0.0, 0.0, 0.0, 0.0, 0.0, 0.0, 0.0, 0.0, 0.0, 0.0, 0.0, 0.0, 0.0, 0.0, 0.0, 0.0, 0.0, 0.0, 0.0, 0.0, 0.0, 0.0, 0.0, 0.0, 0.0, 0.0, 0.0, 0.0, 0.0, 0.0, 0.0, 0.0, 0.0, 0.0, 0.0, 0.0, 0.0, 0.0, 0.0, 0.0, 0.0, 0.0, 0.0, 0.0, 0.0, 0.0, 0.0, 0.0, 0.0, 0.0, 0.0, 0.0, 0.0, 0.0, 0.0, 0.0, 0.0, 0.0, 0.0, 0.0, 0.0, 0.0, 0.0, 0.0, 0.0, 0.0, 0.0, 0.0, 0.0, 0.0, 0.0, 0.0, 0.0, 0.0, 0.0, 0.0, 0.0, 0.0, 0.0, 0.0, 0.0, 0.0, 0.0, 0.0, 0.0, 0.0, 0.0, 0.0, 0.0, 0.0, 0.0, 0.0, 0.0, 0.0, 0.0, 0.0, 0.0, 0.0, 0.0, 0.0, 0.0, 0.0, 0.0, 0.0, 0.0, 0.0, 0.0, 0.0, 0.0, 0.0, 0.0, 0.0, 0.0, 0.0, 0.0, 0.0, 0.0, 0.0, 0.0, 0.0, 0.0, 0.0, 0.0, 0.0, 0.0, 0.0, 0.0, 0.0, 0.0, 0.0, 0.0, 0.0, 0.0, 0.0, 0.0, 0.0, 0.0, 0.0, 0.0, 0.0, 0.0, 0.0, 0.0, 0.0, 0.0, 0.0, 0.0, 0.0, 0.0, 0.0, 0.0, 0.0, 0.0, 0.0, 0.0, 0.0, 0.0, 0.0, 0.0, 0.0, 0.0, 0.0, 0.0, 0.0, 0.0, 0.0, 0.0, 0.0, 0.0, 0.0, 0.0, 0.0, 0.0, 0.0, 0.0, 0.0, 0.0, 0.0, 0.0, 0.0, 0.0, 0.0, 0.0, 0.0, 0.0, 0.0, 0.0, 0.0, 0.0, 0.0, 0.0, 0.0, 0.0, 0.0, 0.0, 0.0, 0.0, 0.0, 0.0, 0.0, 0.0, 0.0, 0.0, 0.0, 0.0, 0.0, 0.0, 0.0, 0.0, 0.0, 0.0, 0.0, 0.0, 0.0, 0.0, 0.0, 0.0, 0.0, 0.0, 0.0, 0.0, 0.0, 0.0, 0.0, 0.0, 0.0, 0.0, 0.0, 0.0, 0.0, 0.0, 0.0, 0.0, 0.0, 0.0, 0.0, 0.0, 0.0, 0.0, 0.0, 0.0, 0.0, 0.0, 0.0, 0.0, 0.0, 0.0, 0.0, 0.0, 0.0, 0.0, 0.0, 0.0, 0.0, 0.0, 0.0, 0.0, 0.0, 0.0, 0.0, 0.0, 0.0, 0.0, 0.0, 0.0, 0.0, 0.0, 0.0, 0.0, 0.0, 0.0, 0.0, 0.0, 0.0, 0.0, 0.0, 0.0, 0.0, 0.0, 0.0, 0.0, 0.0, 0.0, 0.0, 0.0, 0.0, 0.0, 0.0, 0.0, 0.0, 0.0, 0.0, 0.0, 0.0, 0.0, 0.0, 0.0, 0.0, 0.0, 0.0, 0.0, 0.0, 0.0, 0.0, 0.0, 0.0, 0.0, 0.0, 0.0, 0.0, 0.0, 0.0, 0.0, 0.0, 0.0, 0.0, 0.0, 0.0, 0.0, 0.0, 0.0, 0.0, 0.0, 0.0, 0.0, 0.0, 0.0, 0.0, 0.0, 0.0, 0.0, 0.0, 0.0, 0.0, 0.0, 0.0, 0.0, 0.0, 0.0, 0.0, 0.0, 0.0, 0.0, 0.0, 0.0, 0.0, 0.0, 0.0, 0.0, 0.0, 0.0, 0.0, 0.0, 0.0, 0.0, 0.0, 0.0, 0.0, 0.0, 0.0, 0.0, 0.0, 0.0, 0.0, 0.0, 0.0, 0.0, 0.0, 0.0, 0.0, 0.0, 0.0, 0.0, 0.0, 0.0, 0.0, 0.0, 0.0, 0.0, 0.0, 0.0, 0.0, 0.0, 0.0, 0.0, 0.0, 0.0, 0.0, 0.0, 0.0, 0.0, 0.0, 0.0, 0.0, 0.0, 0.0, 0.0, 0.0, 0.0, 0.0, 0.0, 0.0, 0.0, 0.0, 0.0, 0.0, 0.0, 0.0, 0.0, 0.0, 0.0, 0.0, 0.0, 0.0, 0.0, 0.0, 0.0, 0.0, 0.0, 0.0, 0.0, 0.0, 0.0, 0.0, 0.0, 0.0, 0.0, 0.0, 0.0, 0.0, 0.0, 0.0, 0.0, 0.0, 0.0, 0.0, 0.0, 0.0, 0.0, 0.0, 0.0, 0.0, 0.0, 0.0, 0.0, 0.0, 0.0, 0.0, 0.0, 0.0, 0.0, 0.0, 0.0, 0.0, 0.0, 0.0, 0.0, 0.0, 0.0, 0.0, 0.0, 0.0, 0.0, 0.0, 0.0, 0.0, 0.0, 0.0, 0.0, 0.0, 0.0, 0.0, 0.0, 0.0, 0.0, 0.0, 0.0, 0.0, 0.0, 0.0, 0.0, 0.0, 0.0, 0.0, 0.0, 0.0, 0.0, 0.0, 0.0, 0.0, 0.0, 0.0, 0.0, 0.0, 0.0, 0.0, 0.0, 0.0, 0.0, 0.0, 0.0, 0.0, 0.0, 0.0, 0.0, 0.0, 0.0, 0.0, 0.0, 0.0, 0.0, 0.0, 0.0, 0.0, 0.0, 0.0, 0.0, 0.0, 0.0, 0.0, 0.0, 0.0, 0.0, 0.0, 0.0, 0.0, 0.0, 0.0, 0.0, 0.0, 0.0, 0.0, 0.0, 0.0, 0.0, 0.0, 0.0, 0.0, 0.0, 0.0, 0.0, 0.0, 0.0, 0.0, 0.0, 0.0, 0.0, 0.0, 0.0, 0.0, 0.0, 0.0, 0.0, 0.0, 0.0, 0.0, 0.0, 0.0, 0.0, 0.0, 0.0, 0.0, 0.0, 0.0, 0.0, 0.0, 0.0, 0.0, 0.0, 0.0, 0.0, 0.0, 0.0, 0.0, 0.0, 0.0, 0.0, 0.0, 0.0, 0.0, 0.0, 0.0, 0.0, 0.0, 0.0, 0.0, 0.0, 0.0, 0.0, 0.0, 0.0, 0.0, 0.0, 0.0, 0.0, 0.0, 0.0, 0.0, 0.0, 0.0, 0.0, 0.0, 0.0, 0.0, 0.0, 0.0, 0.0, 0.0, 0.0, 0.0, 0.0, 0.0, 0.0, 0.0, 0.0, 0.0, 0.0, 0.0, 0.0, 0.0, 0.0, 0.0, 0.0, 0.0, 0.0, 0.0, 0.0, 0.0, 0.0, 0.0, 0.0, 0.0, 0.0, 0.0, 0.0, 0.0, 0.0, 0.0, 0.0, 0.0, 0.0, 0.0, 0.0, 0.0, 0.0, 0.0, 0.0, 0.0, 0.0, 0.0, 0.0, 0.0, 0.0, 0.0, 0.0, 0.0, 0.0, 0.0, 0.0, 0.0, 0.0, 0.0, 0.0, 0.0, 0.0, 0.0, 0.0, 0.0, 0.0, 0.0, 0.0, 0.0, 0.0, 0.0, 0.0, 0.0, 0.0, 0.0, 0.0, 0.0, 0.0, 0.0, 0.0, 0.0, 0.0, 0.0, 0.0, 0.0, 0.0, 0.0, 0.0, 0.0, 0.0, 0.0, 0.0, 0.0, 0.0, 0.0, 0.0, 0.0, 0.0, 0.0, 0.0, 0.0, 0.0, 0.0, 0.0, 0.0, 0.0, 0.0, 0.0, 0.0, 0.0, 0.0, 0.0, 0.0, 0.0, 0.0, 0.0, 0.0, 0.0, 0.0, 0.0, 0.0, 0.0, 0.0, 0.0, 0.0, 0.0, 0.0, 0.0, 0.0, 0.0, 0.0, 0.0, 0.0, 0.0, 0.0, 0.0, 0.0, 0.0, 0.0, 0.0, 0.0, 0.0, 0.0, 0.0, 0.0, 0.0, 0.0, 0.0, 0.0, 0.0, 0.0, 0.0, 0.0, 0.0, 0.0, 0.0, 0.0, 0.0, 0.0, 0.0, 0.0, 0.0, 0.0, 0.0, 0.0, 0.0, 0.0, 0.0, 0.0, 0.0, 0.0, 0.0, 0.0, 0.0, 0.0, 0.0, 0.0, 0.0, 0.0, 0.0, 0.0, 0.0, 0.0, 0.0, 0.0, 0.0, 0.0, 0.0, 0.0, 0.0, 0.0, 0.0, 0.0, 0.0, 0.0, 0.0, 0.0, 0.0, 0.0, 0.0, 0.0, 0.0, 0.0, 0.0, 0.0, 0.0, 0.0, 0.0, 0.0, 0.0, 0.0, 0.0, 0.0, 0.0, 0.0, 0.0, 0.0, 0.0, 0.0, 0.0, 0.0, 0.0, 0.0, 0.0, 0.0, 0.0, 0.0, 0.0, 0.0, 0.0, 0.0, 0.0, 0.0, 0.0, 0.0, 0.0, 0.0, 0.0, 0.0, 0.0, 0.0, 0.0, 0.0, 0.0, 0.0, 0.0, 0.0, 0.0, 0.0, 0.0, 0.0, 0.0, 0.0, 0.0, 0.0, 0.0, 0.0, 0.0, 0.0, 0.0, 0.0, 0.0, 0.0, 0.0, 0.0, 0.0, 0.0, 0.0, 0.0, 0.0, 0.0, 0.0, 0.0, 0.0, 0.0, 0.0, 0.0, 0.0, 0.0, 0.0, 0.0, 0.0, 0.0, 0.0, 0.0, 0.0, 0.0, 0.0, 0.0, 0.0, 0.0, 0.0, 0.0, 0.0, 0.0, 0.0, 0.0, 0.0, 0.0, 0.0, 0.0, 0.0, 0.0, 0.0, 0.0, 0.0, 0.0, 0.0, 0.0, 0.0, 0.0, 0.0, 0.0, 0.0, 0.0, 0.0, 0.0, 0.0, 0.0, 0.0, 0.0, 0.0, 0.0, 0.0, 0.0, 0.0, 0.0, 0.0, 0.0, 0.0, 0.0, 0.0, 0.0, 0.0, 0.0, 0.0, 0.0, 0.0, 0.0, 0.0, 0.0, 0.0, 0.0, 0.0, 0.0, 0.0, 0.0, 0.0, 0.0, 0.0, 0.0, 0.0, 0.0, 0.0, 0.0, 0.0, 0.0, 0.0, 0.0, 0.0, 0.0, 0.0, 0.0, 0.0, 0.0, 0.0, 0.0, 0.0, 0.0, 0.0, 0.0, 0.0, 0.0, 0.0, 0.0, 0.0, 0.0, 0.0, 0.0, 0.0, 0.0, 0.0, 0.0, 0.0, 0.0, 0.0, 0.0, 0.0, 0.0, 0.0, 0.0, 0.0, 0.0, 0.0, 0.0, 0.0, 0.0, 0.0, 0.0, 0.0, 0.0, 0.0, 0.0, 0.0, 0.0, 0.0, 0.0, 0.0, 0.0, 0.0, 0.0, 0.0, 0.0, 0.0, 0.0, 0.0, 0.0, 0.0, 0.0, 0.0, 0.0, 0.0, 0.0, 0.0, 0.0, 0.0, 0.0, 0.0, 0.0, 0.0, 0.0, 0.0, 0.0, 0.0, 0.0, 0.0, 0.0, 0.0, 0.0, 0.0, 0.0, 0.0, 0.0, 0.0, 0.0, 0.0, 0.0, 0.0, 0.0, 0.0, 0.0, 0.0, 0.0, 0.0, 0.0, 0.0, 0.0, 0.0, 0.0, 0.0, 0.0, 0.0, 0.0, 0.0, 0.0, 0.0, 0.0, 0.0, 0.0, 0.0, 0.0, 0.0, 0.0, 0.0, 0.0, 0.0, 0.0, 0.0, 0.0, 0.0, 0.0, 0.0, 0.0, 0.0, 0.0, 0.0, 0.0, 0.0, 0.0, 0.0, 0.0, 0.0, 0.0, 0.0, 0.0, 0.0, 0.0, 0.0, 0.0, 0.0, 0.0, 0.0, 0.0, 0.0, 0.0, 0.0, 0.0, 0.0, 0.0, 0.0, 0.0, 0.0, 0.0, 0.0, 0.0, 0.0, 0.0, 0.0, 0.0, 0.0, 0.0, 0.0, 0.0, 0.0, 0.0, 0.0, 0.0, 0.0, 0.0, 0.0, 0.0, 0.0, 0.0, 0.0, 0.0, 0.0, 0.0, 0.0, 0.0, 0.0, 0.0, 0.0, 0.0, 0.0, 0.0, 0.0, 0.0, 0.0, 0.0, 0.0, 0.0, 0.0, 0.0, 0.0, 0.0, 0.0, 0.0, 0.0, 0.0, 0.0, 0.0, 0.0, 0.0, 0.0, 0.0, 0.0, 0.0, 0.0, 0.0, 0.0, 0.0, 0.0, 0.0, 0.0, 0.0, 0.0, 0.0, 0.0, 0.0, 0.0, 0.0, 0.0, 0.0, 0.0, 0.0, 0.0, 0.0, 0.0, 0.0, 0.0, 0.0, 0.0, 0.0, 0.0, 0.0, 0.0, 0.0, 0.0, 0.0, 0.0, 0.0, 0.0, 0.0, 0.0, 0.0, 0.0, 0.0, 0.0, 0.0, 0.0, 0.0, 0.0, 0.0, 0.0, 0.0, 0.0, 0.0, 0.0, 0.0, 0.0, 0.0, 0.0, 0.0, 0.0, 0.0, 0.0, 0.0, 0.0, 0.0, 0.0, 0.0, 0.0, 0.0, 0.0, 0.0, 0.0, 0.0, 0.0, 0.0, 0.0, 0.0, 0.0, 0.0, 0.0, 0.0, 0.0, 0.0, 0.0, 0.0, 0.0, 0.0, 0.0, 0.0, 0.0, 0.0, 0.0, 0.0, 0.0, 0.0, 0.0, 0.0, 0.0, 0.0, 0.0, 0.0, 0.0, 0.0, 0.0, 0.0, 0.0, 0.0, 0.0, 0.0, 0.0, 0.0, 0.0, 0.0, 0.0, 0.0, 0.0, 0.0, 0.0, 0.0, 0.0, 0.0, 0.2166, 0.07592, 0.4003, 9.983e-05, 0.5, 0.4981, 9.979e-05, 0.3991, 0.07608, 0.216, 0.5, 0.4981, 0.5997, 0.9962, 0.4009, 0.9962, 0.5, 0.4981, 0.07644, 0.7803, 0.0002263, 0.5972, 0.5, 0.4981, 0.9239, 0.7803, 0.7834, 0.9204, 0.5, 0.4981, 0.4009, 0.9962, 0.2171, 0.9204, 0.5, 0.4981, 0.9998, 0.3991, 0.9999, 0.5972, 0.5, 0.4981, 0.7829, 0.07592, 0.9236, 0.216, 0.5, 0.4981, 0.4003, 9.983e-05, 0.5991, 9.979e-05, 0.5, 0.4981, 0.07608, 0.216, 0.2166, 0.07592, 0.5, 0.4981, 0.0002263, 0.5972, 9.979e-05, 0.3991, 0.5, 0.4981, 0.7834, 0.9204, 0.5997, 0.9962, 0.5, 0.4981, 0.2171, 0.9204, 0.07644, 0.7803, 0.5, 0.4981, 0.9999, 0.5972, 0.9239, 0.7803, 0.5, 0.4981, 0.9236, 0.216, 0.9998, 0.3991, 0.5, 0.4981, 0.5991, 9.979e-05, 0.7829, 0.07592, 0.5, 0.4981, 0.0, 0.0, 0.0, 0.0, 0.0, 0.0, 0.0, 0.0, 0.0, 0.0, 0.0, 0.0, 0.0, 0.0, 0.0, 0.0, 0.0, 0.0, 0.0, 0.0, 0.0, 0.0, 0.0, 0.0, 0.0, 0.0, 0.0, 0.0, 0.0, 0.0, 0.0, 0.0, 0.0, 0.0, 0.0, 0.0, 0.0, 0.0, 0.0, 0.0, 0.0, 0.0, 0.0, 0.0, 0.0, 0.0, 0.0, 0.0, 0.0, 0.0, 0.0, 0.0, 0.0, 0.0, 0.0, 0.0, 0.0, 0.0, 0.0, 0.0, 0.0, 0.0, 0.0, 0.0, 0.0, 0.0, 0.0, 0.0, 0.0, 0.0, 0.0, 0.0, 0.0, 0.0, 0.0, 0.0, 0.0, 0.0, 0.0, 0.0, 0.0, 0.0, 0.0, 0.0, 0.0, 0.0, 0.0, 0.0, 0.0, 0.0, 0.0, 0.0, 0.0, 0.0, 0.0, 0.0, 0.0, 0.0, 0.0, 0.0, 0.0, 0.0, 0.0, 0.0, 0.0, 0.0, 0.0, 0.0, 0.0, 0.0, 0.0, 0.0, 0.0, 0.0, 0.0, 0.0, 0.0, 0.0, 0.0, 0.0, 0.0, 0.0, 0.0, 0.0, 0.0, 0.0, 0.0, 0.0, 0.0, 0.0, 0.0, 0.0, 0.0, 0.0, 0.0, 0.0, 0.0, 0.0, 0.0, 0.0, 0.0, 0.0, 0.0, 0.0, 0.0, 0.0, 0.0, 0.0, 0.0, 0.0, 0.0, 0.0, 0.0, 0.0, 0.0, 0.0, 0.0, 0.0, 0.0, 0.0, 0.0, 0.0, 0.0, 0.0, 0.0, 0.0, 0.0, 0.0, 0.0, 0.0, 0.0, 0.0, 0.0, 0.0, 0.0, 0.0, 0.0, 0.0, 0.0, 0.0, 0.0, 0.0, 0.0, 0.0, 0.0, 0.0, 0.0, 0.0, 0.0, 0.0, 0.0, 0.0, 0.0, 0.0, 0.0, 0.0, 0.0, 0.0, 0.0, 0.0, 0.0, 0.0, 0.0, 0.0, 0.0, 0.0, 0.0, 0.0, 0.0, 0.0, 0.0, 0.0, 0.0, 0.0, 0.0, 0.0, 0.0, 0.0, 0.0, 0.0, 0.0, 0.0, 0.0, 0.0, 0.0, 0.0, 0.0, 0.0, 0.0, 0.0, 0.0, 0.0, 0.0, 0.0, 0.0, 0.0, 0.0, 0.0, 0.0, 0.0, 0.0, 0.0, 0.0, 0.0, 0.0, 0.0, 0.0, 0.0, 0.0, 0.0, 0.0, 0.0, 0.0, 0.0, 0.0, 0.0, 0.0, 0.0, 0.0, 0.0, 0.0, 0.0, 0.0, 0.0, 0.0, 0.0, 0.0, 0.0, 0.0, 0.0, 0.0, 0.0, 0.0, 0.0, 0.0, 0.0, 0.0, 0.0, 0.0, 0.0, 0.0, 0.0, 0.0, 0.0, 0.0, 0.0, 0.0, 0.0, 0.0, 0.0, 0.0, 0.0, 0.0, 0.0, 0.0, 0.0, 0.0, 0.0, 0.0, 0.0, 0.0, 0.0, 0.0, 0.0, 0.0, 0.0, 0.0, 0.0, 0.0, 0.0, 0.0, 0.0, 0.0, 0.0, 0.0, 0.0, 0.0, 0.0, 0.0, 0.0, 0.0, 0.0, 0.0, 0.0, 0.0, 0.0, 0.0, 0.0, 0.0, 0.0, 0.0, 0.0, 0.0, 0.0, 0.0, 0.0, 0.0, 0.0, 0.0, 0.0, 0.0, 0.0, 0.0, 0.0, 0.0, 0.0, 0.0, 0.0, 0.0, 0.0, 0.0, 0.0, 0.0, 0.0, 0.0, 0.0, 0.0, 0.0, 0.0, 0.0, 0.0, 0.0, 0.0, 0.0, 0.0, 0.0, 0.0, 0.0, 0.0, 0.0, 0.0, 0.0, 0.0, 0.0, 0.0, 0.0, 0.0, 0.0, 0.0, 0.0, 0.0, 0.0, 0.0, 0.0, 0.0, 0.0, 0.0, 0.0, 0.0, 0.0, 0.0, 0.0, 0.0, 0.0, 0.0, 0.0, 0.0, 0.0, 0.0, 0.0, 0.0, 0.0, 0.0, 0.0, 0.0, 0.0, 0.0, 0.0, 0.0, 0.0, 0.0, 0.0, 0.0, 0.0, 0.0, 0.0, 0.0, 0.0, 0.0, 0.0, 0.0, 0.0, 0.0, 0.0, 0.0, 0.0, 0.0, 0.0, 0.0, 0.0, 0.0, 0.0, 0.0, 0.0, 0.0, 0.0, 0.0, 0.0, 0.0, 0.0, 0.0, 0.0, 0.0, 0.0, 0.0, 0.0, 0.0, 0.0, 0.0, 0.0, 0.0, 0.0, 0.0, 0.0, 0.0, 0.0, 0.0, 0.0, 0.0, 0.0, 0.0, 0.0, 0.0, 0.0, 0.0, 0.0, 0.0, 0.0, 0.0, 0.0, 0.0, 0.0, 0.0, 0.0, 0.0, 0.0, 0.0, 0.0, 0.0, 0.0, 0.0, 0.0, 0.0, 0.0, 0.0, 0.0, 0.0, 0.0, 0.0, 0.0, 0.0, 0.0, 0.0, 0.0, 0.0, 0.0, 0.0, 0.0, 0.0, 0.0, 0.0, 0.0, 0.0, 0.0, 0.0, 0.0, 0.0, 0.0, 0.0, 0.0, 0.0, 0.0, 0.0, 0.0, 0.0, 0.0, 0.0, 0.0, 0.0, 0.0, 0.0, 0.0, 0.0, 0.0, 0.0, 0.0, 0.0, 0.0, 0.0, 0.0, 0.0, 0.0, 0.0, 0.0, 0.0, 0.0, 0.0, 0.0, 0.0, 0.0, 0.0, 0.0, 0.0, 0.0, 0.0, 0.0, 0.0, 0.0, 0.0, 0.0, 0.0, 0.0, 0.0, 0.0, 0.0, 0.0, 0.0, 0.0, 0.0, 0.0, 0.0, 0.0, 0.0, 0.0, 0.0, 0.0, 0.0, 0.0, 0.0, 0.0, 0.0, 0.0, 0.0, 0.0, 0.0, 0.0, 0.0, 0.0, 0.0, 0.0, 0.0, 0.0, 0.0, 0.0, 0.0, 0.0, 0.0, 0.0, 0.0, 0.0, 0.0, 0.0, 0.0, 0.0, 0.0, 0.0, 0.0, 0.0, 0.0, 0.0, 0.0, 0.0, 0.0, 0.0, 0.0, 0.0, 0.0, 0.0, 0.0, 0.0, 0.0, 0.0, 0.0, 0.0, 0.0, 0.0, 0.0, 0.0, 0.0, 0.0, 0.0, 0.0, 0.0, 0.0, 0.0, 0.0, 0.0, 0.0, 0.0, 0.0, 0.0, 0.0, 0.0, 0.0, 0.0, 0.0, 0.0, 0.0, 0.0, 0.0, 0.0, 0.0, 0.0, 0.0, 0.0, 0.0, 0.0, 0.0, 0.0, 0.0, 0.0, 0.0, 0.0, 0.0, 0.0, 0.0, 0.0, 0.0, 0.0, 0.0, 0.0, 0.0, 0.0, 0.0, 0.0, 0.0, 0.0, 0.0, 0.0, 0.0, 0.0, 0.0, 0.0, 0.0, 0.0, 0.0, 0.0, 0.0, 0.0, 0.0, 0.0, 0.0, 0.0, 0.0, 0.0, 0.0, 0.0, 0.0, 0.0, 0.0, 0.0, 0.0, 0.0, 0.0, 0.0, 0.0, 0.0, 0.0, 0.0, 0.0, 0.0, 0.0, 0.0, 0.0, 0.0, 0.0, 0.0, 0.0, 0.0, 0.0, 0.0, 0.0, 0.0, 0.0, 0.0, 0.0, 0.0, 0.0, 0.0, 0.0, 0.0, 0.0, 0.0, 0.0, 0.0, 0.0, 0.0, 0.0, 0.0, 0.0, 0.0, 0.0, 0.0, 0.0, 0.0, 0.0, 0.0, 0.0, 0.0, 0.0, 0.0, 0.0, 0.0, 0.0, 0.0, 0.0, 0.0, 0.0, 0.0, 0.0, 0.0, 0.0, 0.0, 0.0, 0.0, 0.0, 0.0, 0.0, 0.0, 0.0, 0.0, 0.0, 0.0, 0.0, 0.0, 0.0, 0.0, 0.0, 0.0, 0.0, 0.0, 0.0, 0.0, 0.0, 0.0, 0.0, 0.0, 0.0, 0.0, 0.0, 0.0, 0.0, 0.0, 0.0, 0.0, 0.0, 0.0, 0.0, 0.0, 0.0, 0.0, 0.0, 0.0, 0.0, 0.0, 0.0, 0.0, 0.0, 0.0, 0.0, 0.0, 0.0, 0.0, 0.0, 0.0, 0.0, 0.0, 0.0, 0.0, 0.0, 0.0, 0.0, 0.0, 0.0, 0.0, 0.0, 0.0, 0.0, 0.0, 0.0, 0.0, 0.0, 0.0, 0.0, 0.0, 0.0, 0.0, 0.0, 0.0, 0.0, 0.0, 0.0, 0.0, 0.0, 0.0, 0.0, 0.0, 0.0, 0.0, 0.0, 0.0, 0.0, 0.0, 0.0, 0.0, 0.0, 0.0, 0.0, 0.0, 0.0, 0.0, 0.0, 0.0, 0.0, 0.0, 0.0, 0.0, 0.0, 0.0, 0.0, 0.0, 0.0, 0.0, 0.0, 0.0, 0.0, 0.0, 0.0, 0.0, 0.0, 0.0, 0.0, 0.0, 0.0, 0.0, 0.0, 0.0, 0.0, 0.0, 0.0, 0.0, 0.0, 0.0, 0.0, 0.0, 0.0, 0.0, 0.0, 0.0, 0.0, 0.0, 0.0, 0.0, 0.0, 0.0, 0.0, 0.0, 0.0, 0.0, 0.0, 0.0, 0.0, 0.0, 0.0, 0.0, 0.0, 0.0, 0.0, 0.0, 0.0, 0.0, 0.0, 0.0, 0.0, 0.0, 0.0, 0.0, 0.0, 0.0, 0.0, 0.0, 0.0, 0.0, 0.0, 0.0, 0.0, 0.0, 0.0, 0.0, 0.0, 0.0, 0.0, 0.0, 0.0, 0.0, 0.0, 0.0, 0.0, 0.0, 0.0, 0.0, 0.0, 0.0, 0.0, 0.0, 0.0, 0.0, 0.0, 0.0, 0.0, 0.0, 0.0, 0.0, 0.0, 0.0, 0.0, 0.0, 0.0, 0.0, 0.0, 0.0, 0.0, 0.0, 0.0, 0.0, 0.0, 0.0, 0.0, 0.0, 0.0, 0.0, 0.0, 0.0, 0.0, 0.0, 0.0, 0.0, 0.0, 0.0, 0.0, 0.0, 0.0, 0.0, 0.0, 0.0, 0.0, 0.0, 0.0, 0.0, 0.0, 0.0, 0.0, 0.0, 0.0, 0.0, 0.0, 0.0, 0.0, 0.0, 0.0, 0.0, 0.0, 0.0, 0.0, 0.0, 0.0, 0.0, 0.0, 0.0, 0.0, 0.0, 0.0, 0.0, 0.0, 0.0, 0.0, 0.0, 0.0, 0.0, 0.0, 0.0, 0.0, 0.0, 0.0, 0.0, 0.0, 0.0, 0.0, 0.0, 0.0, 0.0, 0.0, 0.0, 0.0, 0.0, 0.0, 0.0, 0.0, 0.0, 0.0, 0.0, 0.0, 0.0, 0.0, 0.0, 0.0, 0.0, 0.0, 0.0, 0.0, 0.0, 0.0])
me_circle_009.materials.append(mat_rope)
me_circle_009.materials.append(mat_base)
me_circle_009.materials.append(mat_sheet)
me_circle_009.materials.append(mat_metalpieces)
me_circle_009.use_remesh_preserve_volume = False
me_circle_009.use_remesh_preserve_attributes = False
me_circle_009.use_mirror_vertex_groups = False
me_circle_009.update()

# ---- curves / text
cu_beziercurve = bpy.data.curves.new('BezierCurve', 'CURVE')
cu_beziercurve.dimensions = '3D'
_sp = cu_beziercurve.splines.new('BEZIER'); _sp.bezier_points.add(2)
_sp.bezier_points.foreach_set('co', [-0.9457, 0.0, 0.0, 1.892, 0.0, -3.477, 3.283, -1.596, -3.575])
_sp.bezier_points.foreach_set('handle_left', [-1.637, 0.1493, 0.0, 0.007687, 0.0, -3.563, 1.399, -1.596, -3.661])
_sp.bezier_points.foreach_set('handle_right', [-0.4457, -0.108, 0.0, 2.665, 0.0, -3.441, 4.057, -1.596, -3.54])
for _p, _l, _r in zip(_sp.bezier_points, ['ALIGNED', 'ALIGNED', 'ALIGNED'], ['ALIGNED', 'ALIGNED', 'ALIGNED']): _p.handle_left_type = _l; _p.handle_right_type = _r
_sp.order_u = 0
_sp.order_v = 0
cu_beziercurve.use_path = True
cu_beziercurve.use_path_clamp = True
cu_beziercurve.bevel_resolution = 0
cu_beziercurve.fill_mode = 'HALF'

# ---- objects
ob_drum_output_handle = bpy.data.objects.new('Drum_Output_Handle', me_cube_001)
ob_mic_input_handle = bpy.data.objects.new('Mic_Input_Handle', me_cube)
ob_beziercurve = bpy.data.objects.new('BezierCurve', cu_beziercurve)
ob_stand_micro = bpy.data.objects.new('Stand_micro', me_circle_007)
ob_manche_micro = bpy.data.objects.new('Manche_micro', me_circle_000)
ob_boule_micro = bpy.data.objects.new('Boule_micro', me_sphere_002)
ob_tambour = bpy.data.objects.new('Tambour', me_circle_009)

# ---- transforms, parenting, visibility, modifiers, constraints
ob_drum_output_handle.location = (-3.725e-09, -1.49e-07, 1.977)
ob_drum_output_handle.lineart.crease_threshold = 0.0
ob_mic_input_handle.location = (3.539, 3.894e-07, 4.25)
ob_mic_input_handle.lineart.crease_threshold = 0.0
ob_beziercurve.location = (6.72, 1.759e-07, 3.773)
ob_beziercurve.lineart.crease_threshold = 0.0
ob_stand_micro.location = (4.778, 0.03659, 0.01164)
ob_stand_micro.rotation_euler = (0.0, 0.0, 1.571)
ob_stand_micro.scale = (0.08967, 0.08967, 0.08967)
ob_stand_micro.lineart.crease_threshold = 0.0
ob_manche_micro.location = (5.774, 1.759e-07, 3.773)
ob_manche_micro.rotation_euler = (2.448e-07, -1.237, -3.44e-07)
ob_manche_micro.scale = (0.1656, 0.1656, 0.1656)
ob_manche_micro.lineart.crease_threshold = 0.0
ob_boule_micro.location = (5.774, 1.759e-07, 3.773)
ob_boule_micro.rotation_euler = (2.448e-07, -1.237, -3.44e-07)
ob_boule_micro.scale = (0.3974, 0.3974, 0.3974)
ob_boule_micro.lineart.crease_threshold = 0.0
ob_tambour.location = (0.0, -1.192e-07, 0.0)
ob_tambour.rotation_euler = (0.1005, 0.0, -0.1086)
ob_tambour.scale = (0.1818, 0.1818, 0.3456)
ob_tambour.lineart.crease_threshold = 0.0

# ---- collection membership
col_collection_1.objects.link(ob_drum_output_handle)
col_collection_1.objects.link(ob_mic_input_handle)
col_collection_1.objects.link(ob_beziercurve)
col_collection_1.objects.link(ob_stand_micro)
col_collection_1.objects.link(ob_manche_micro)
col_collection_1.objects.link(ob_boule_micro)
col_collection_1.objects.link(ob_tambour)

# ---- scene / render settings (as saved in the file)
scene.frame_start = 1; scene.frame_end = 250; scene.frame_set(104)
scene.render.engine = 'BLENDER_EEVEE_NEXT'
scene.render.resolution_percentage = 50
scene.render.dither_intensity = 0.0
scene.cycles.use_denoising = False
scene.cycles.samples = 10
scene.cycles.sampling_pattern = 'TABULATED_SOBOL'
scene.cycles.light_sampling_threshold = 0.0
scene.cycles.use_adaptive_sampling = False
scene.cycles.use_light_tree = False
scene.cycles.blur_glossy = 0.0
scene.cycles.volume_bounces = 1
scene.cycles.pixel_filter_type = 'GAUSSIAN'
scene.cycles.sample_clamp_indirect = 0.0
scene.view_settings.view_transform = 'Standard'
bpy.context.view_layer.update()

# ---- added for rendering (the .blend has no active camera and no usable light): camera, sun
cam_auto = bpy.data.cameras.new('AutoCamera')
cam_auto.lens = 50.0
cam_auto.sensor_width = 36.0
cam_auto.clip_end = 1000.0
ob_auto_camera = bpy.data.objects.new('AutoCamera', cam_auto)
scene.collection.objects.link(ob_auto_camera)
ob_auto_camera.location = (18.0654, -16.4237, 12.7025)
ob_auto_camera.rotation_euler = (1.09748, -7.21219e-08, 0.694738)
scene.camera = ob_auto_camera
light_auto_sun = bpy.data.lights.new('AutoSun', 'SUN')
light_auto_sun.energy = 3.0
light_auto_sun.angle = 0.0523599
ob_auto_sun = bpy.data.objects.new('AutoSun', light_auto_sun)
scene.collection.objects.link(ob_auto_sun)
ob_auto_sun.rotation_euler = (0.872665, 0.174533, 0.523599)
bpy.context.view_layer.update()
